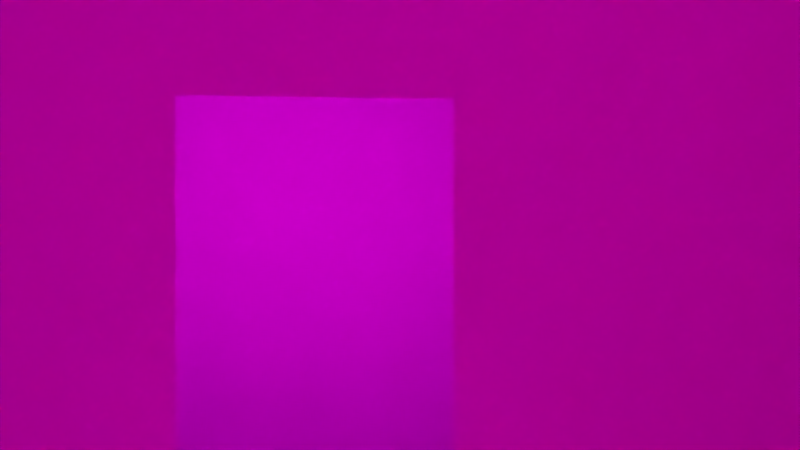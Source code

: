 # Source: rw-wohnzimmer.blend  (saved by Blender 2.72.0; exported with 4.5.12 LTS)
import bpy
from mathutils import Matrix  # noqa: F401  (used for matrix-valued properties, if any)

bpy.ops.wm.read_factory_settings(use_empty=True)
scene = bpy.context.scene
scene.name = 'Scene'

# ---- collections
col_collection_1 = bpy.data.collections.new('Collection 1'); scene.collection.children.link(col_collection_1)
col_poster = bpy.data.collections.new('Poster')  # instanced only; not linked into the scene
col_moneybag = bpy.data.collections.new('Moneybag')  # instanced only; not linked into the scene
col_table = bpy.data.collections.new('Table')  # instanced only; not linked into the scene
col_standlamp = bpy.data.collections.new('standlamp')  # instanced only; not linked into the scene
col_loop = bpy.data.collections.new('Loop')  # instanced only; not linked into the scene
col_knife = bpy.data.collections.new('Knife')  # instanced only; not linked into the scene
col_trap = bpy.data.collections.new('Trap')  # instanced only; not linked into the scene
col_poster_1 = bpy.data.collections.new('Poster')  # instanced only; not linked into the scene
col_photo_001 = bpy.data.collections.new('Photo.001')  # instanced only; not linked into the scene
col_dominoes = bpy.data.collections.new('Dominoes')  # instanced only; not linked into the scene
col_cage = bpy.data.collections.new('Cage')  # instanced only; not linked into the scene
col_shocked = bpy.data.collections.new('Shocked')  # instanced only; not linked into the scene
col_nervous_001 = bpy.data.collections.new('Nervous.001')  # instanced only; not linked into the scene
col_rechtes_bein = bpy.data.collections.new('Rechtes Bein')  # instanced only; not linked into the scene
col_linkes_bein = bpy.data.collections.new('Linkes Bein')  # instanced only; not linked into the scene
col_window_001 = bpy.data.collections.new('Window.001')  # instanced only; not linked into the scene
col_arms = bpy.data.collections.new('Arms')  # instanced only; not linked into the scene
col_normal = bpy.data.collections.new('Normal')  # instanced only; not linked into the scene
col_pusher = bpy.data.collections.new('Pusher')  # instanced only; not linked into the scene
col_car = bpy.data.collections.new('Car')  # instanced only; not linked into the scene
col_sofa = bpy.data.collections.new('Sofa')  # instanced only; not linked into the scene
col_fireplace_001 = bpy.data.collections.new('Fireplace.001')  # instanced only; not linked into the scene
col_door = bpy.data.collections.new('Door')  # instanced only; not linked into the scene
col_girl = bpy.data.collections.new('Girl')  # instanced only; not linked into the scene
col_carpet = bpy.data.collections.new('Carpet')  # instanced only; not linked into the scene

# ---- images (referenced by path relative to the original .blend; pixels are not part of the script)
import os
ASSET_DIR = os.environ.get("B2B_ASSET_DIR", "")  # directory of the original .blend (textures are referenced by path, not embedded)
HERE = os.path.dirname(os.path.abspath(__file__))  # packed textures are extracted next to this script under _unpacked/

def load_image(name, relpath, width, height, colorspace="sRGB"):
    """Load a texture the original file referenced (path relative to the .blend, or extracted next to this script)."""
    p = next((c for c in (os.path.join(HERE, relpath), os.path.join(ASSET_DIR, relpath)) if relpath and os.path.exists(c)), "")
    if p:
        img = bpy.data.images.load(p, check_existing=True)
        img.name = name
    else:  # same state as the original file: an image datablock whose file is absent (Cycles renders it pink)
        img = bpy.data.images.new(name, width, height)
        img.source = "FILE"
        img.filepath = "//" + (relpath or name)
    img.colorspace_settings.name = colorspace
    return img
img_dsc00452_jpg = load_image('dsc00452.jpg', 'dsc00452.jpg', 1024, 1024, 'sRGB')
img_81221_minimalistic_red_patterns_textures_1280x1024_wallpaper_wa = load_image('81221_minimalistic-red-patterns-textures-1280x1024-wallpaper_wa', '81221_minimalistic-red-patterns-textures-1280x1024-wallpaper_wallpaperswa.com_96.jpg', 1024, 1024, 'sRGB')
img_asdf1022026_jpg = load_image('asdf1022026.jpg', 'asdf1022026.jpg', 1024, 1024, 'sRGB')
img_wood_texture3759_jpg = load_image('wood_texture3759.jpg', 'wood_texture3759.jpg', 1024, 1024, 'sRGB')

# ---- materials (node trees are filled in below, after node groups)
mat_material_009 = bpy.data.materials.new('Material.009')
mat_material_009.alpha_threshold = 0.0
mat_material_009.roughness = 0.5
mat_smoke_domain_material = bpy.data.materials.new('Smoke Domain Material')
mat_smoke_domain_material.alpha_threshold = 0.0
mat_smoke_domain_material.roughness = 0.5
mat_material_008 = bpy.data.materials.new('Material.008')
mat_material_008.alpha_threshold = 0.0
mat_material_008.roughness = 0.5
mat_material_003 = bpy.data.materials.new('Material.003')
mat_material_003.alpha_threshold = 0.0
mat_material_003.roughness = 0.5
mat_material_007 = bpy.data.materials.new('Material.007')
mat_material_007.alpha_threshold = 0.0
mat_material_007.roughness = 0.5
mat_material_005 = bpy.data.materials.new('Material.005')
mat_material_005.alpha_threshold = 0.0
mat_material_005.roughness = 0.5
mat_material_006 = bpy.data.materials.new('Material.006')
mat_material_006.alpha_threshold = 0.0
mat_material_006.roughness = 0.5
mat_material_004 = bpy.data.materials.new('Material.004')
mat_material_004.alpha_threshold = 0.0
mat_material_004.roughness = 0.5
mat_material_002 = bpy.data.materials.new('Material.002')
mat_material_002.alpha_threshold = 0.0
mat_material_002.roughness = 0.5
mat_material_001 = bpy.data.materials.new('Material.001')
mat_material_001.alpha_threshold = 0.0
mat_material_001.roughness = 0.5
mat_material = bpy.data.materials.new('Material')
mat_material.alpha_threshold = 0.0
mat_material.roughness = 0.5
mat_material.line_color = (0.0, 0.0, 0.0, 1.0)
mat_wall = bpy.data.materials.new('Wall')
mat_wall.alpha_threshold = 0.0
mat_wall.roughness = 0.5
mat_ceiling = bpy.data.materials.new('Ceiling')
mat_ceiling.alpha_threshold = 0.0
mat_ceiling.roughness = 0.5
mat_floor = bpy.data.materials.new('Floor')
mat_floor.alpha_threshold = 0.0
mat_floor.roughness = 0.5

# ---- material node trees
mat_material_009.use_nodes = True; mat_material_009.node_tree.nodes.clear()
_N = mat_material_009.node_tree.nodes; _L = mat_material_009.node_tree.links
n0 = _N.new('ShaderNodeOutputMaterial'); n0.name = 'Material Output'; n0.location = (300, 300)
n1 = _N.new('ShaderNodeBsdfDiffuse'); n1.name = 'Diffuse BSDF'; n1.location = (10, 300)
n1.inputs[0].default_value = (0.1679, 0.02652, 0.00958, 1.0)
_L.new(n1.outputs[0], n0.inputs[0])
n0.is_active_output = True
mat_smoke_domain_material.use_nodes = True; mat_smoke_domain_material.node_tree.nodes.clear()
_N = mat_smoke_domain_material.node_tree.nodes; _L = mat_smoke_domain_material.node_tree.links
n0 = _N.new('ShaderNodeOutputMaterial'); n0.name = 'Material Output'; n0.location = (1200, 150)
n1 = _N.new('ShaderNodeAddShader'); n1.name = 'Add Shader'; n1.location = (1000, 150)
n2 = _N.new('ShaderNodeAddShader'); n2.name = 'Add Shader.001'; n2.location = (800, 300)
n3 = _N.new('ShaderNodeVolumeScatter'); n3.name = 'Volume Scatter'; n3.location = (600, 450)
n3.width = 140
n4 = _N.new('ShaderNodeVolumeAbsorption'); n4.name = 'Volume Absorption'; n4.location = (600, 300)
n5 = _N.new('ShaderNodeMath'); n5.name = 'Math'; n5.location = (400, 300)
n5.operation = 'MULTIPLY'
n5.inputs[1].default_value = 5.0
n6 = _N.new('ShaderNodeAttribute'); n6.name = 'Attribute'; n6.location = (200, 300)
n6.attribute_name = 'density'
n7 = _N.new('ShaderNodeAttribute'); n7.name = 'Attribute.001'; n7.location = (400, 450)
n7.attribute_name = 'color'
n8 = _N.new('ShaderNodeEmission'); n8.name = 'Emission'; n8.location = (800, 150)
n9 = _N.new('ShaderNodeMath'); n9.name = 'Math.001'; n9.location = (600, 150)
n9.operation = 'MULTIPLY'
n9.inputs[1].default_value = 2.5
n10 = _N.new('ShaderNodeValToRGB'); n10.name = 'ColorRamp'; n10.location = (200, 150)
n10.color_ramp.interpolation = 'EASE'
while len(n10.color_ramp.elements) > 1: n10.color_ramp.elements.remove(n10.color_ramp.elements[-1])
n10.color_ramp.elements[0].position = 0.0; n10.color_ramp.elements[0].color = (0.0, 0.0, 0.0, 1.0)
_e = n10.color_ramp.elements.new(0.5); _e.color = (1.0, 0.128, 0.0, 1.0)
_e = n10.color_ramp.elements.new(0.9); _e.color = (0.9, 0.6, 0.1, 1.0)
_e = n10.color_ramp.elements.new(1.0); _e.color = (1.0, 1.0, 1.0, 1.0)
n11 = _N.new('ShaderNodeAttribute'); n11.name = 'Attribute.002'; n11.location = (0, 150)
n11.attribute_name = 'flame'
_L.new(n1.outputs[0], n0.inputs[1])
_L.new(n2.outputs[0], n1.inputs[0])
_L.new(n3.outputs[0], n2.inputs[0])
_L.new(n4.outputs[0], n2.inputs[1])
_L.new(n5.outputs[0], n3.inputs[1])
_L.new(n5.outputs[0], n4.inputs[1])
_L.new(n6.outputs[2], n5.inputs[0])
_L.new(n7.outputs[0], n3.inputs[0])
_L.new(n7.outputs[0], n4.inputs[0])
_L.new(n8.outputs[0], n1.inputs[1])
_L.new(n9.outputs[0], n8.inputs[1])
_L.new(n10.outputs[0], n8.inputs[0])
_L.new(n11.outputs[2], n10.inputs[0])
_L.new(n11.outputs[2], n9.inputs[0])
n0.is_active_output = True
mat_material_008.use_nodes = True; mat_material_008.node_tree.nodes.clear()
_N = mat_material_008.node_tree.nodes; _L = mat_material_008.node_tree.links
n0 = _N.new('ShaderNodeOutputMaterial'); n0.name = 'Material Output'; n0.location = (300, 300)
n1 = _N.new('ShaderNodeBsdfDiffuse'); n1.name = 'Diffuse BSDF'; n1.location = (10, 300)
n1.inputs[0].default_value = (0.03955, 0.01444, 0.005605, 1.0)
_L.new(n1.outputs[0], n0.inputs[0])
n0.is_active_output = True
mat_material_003.use_nodes = True; mat_material_003.node_tree.nodes.clear()
_N = mat_material_003.node_tree.nodes; _L = mat_material_003.node_tree.links
n0 = _N.new('ShaderNodeOutputMaterial'); n0.name = 'Material Output'; n0.location = (300, 300)
n1 = _N.new('ShaderNodeBsdfDiffuse'); n1.name = 'Diffuse BSDF'; n1.location = (10, 300)
n1.inputs[0].default_value = (0.03689, 0.0137, 0.005182, 1.0)
_L.new(n1.outputs[0], n0.inputs[0])
n0.is_active_output = True
mat_material_007.use_nodes = True; mat_material_007.node_tree.nodes.clear()
_N = mat_material_007.node_tree.nodes; _L = mat_material_007.node_tree.links
n0 = _N.new('ShaderNodeOutputMaterial'); n0.name = 'Material Output'; n0.location = (300, 300)
n1 = _N.new('ShaderNodeBsdfDiffuse'); n1.name = 'Diffuse BSDF'; n1.location = (10, 300)
n1.inputs[0].default_value = (0.03689, 0.0137, 0.005182, 1.0)
_L.new(n1.outputs[0], n0.inputs[0])
n0.is_active_output = True
mat_material_005.use_nodes = True; mat_material_005.node_tree.nodes.clear()
_N = mat_material_005.node_tree.nodes; _L = mat_material_005.node_tree.links
n0 = _N.new('ShaderNodeOutputMaterial'); n0.name = 'Material Output'; n0.location = (300, 300)
n1 = _N.new('ShaderNodeBsdfDiffuse'); n1.name = 'Diffuse BSDF'; n1.location = (10, 300)
n1.inputs[0].default_value = (0.03689, 0.0137, 0.005182, 1.0)
_L.new(n1.outputs[0], n0.inputs[0])
n0.is_active_output = True
mat_material_006.use_nodes = True; mat_material_006.node_tree.nodes.clear()
_N = mat_material_006.node_tree.nodes; _L = mat_material_006.node_tree.links
n0 = _N.new('ShaderNodeOutputMaterial'); n0.name = 'Material Output'; n0.location = (300, 300)
n1 = _N.new('ShaderNodeBsdfDiffuse'); n1.name = 'Diffuse BSDF'; n1.location = (10, 300)
n1.inputs[0].default_value = (0.03689, 0.0137, 0.005182, 1.0)
_L.new(n1.outputs[0], n0.inputs[0])
n0.is_active_output = True
mat_material_004.use_nodes = True; mat_material_004.node_tree.nodes.clear()
_N = mat_material_004.node_tree.nodes; _L = mat_material_004.node_tree.links
n0 = _N.new('ShaderNodeOutputMaterial'); n0.name = 'Material Output'; n0.location = (300, 300)
n1 = _N.new('ShaderNodeEmission'); n1.name = 'Emission'; n1.location = (110, 300)
n1.inputs[0].default_value = (0.8, 0.8, 0.8, 1.0)
n1.inputs[1].default_value = 5.0
_L.new(n1.outputs[0], n0.inputs[0])
n0.is_active_output = True
mat_material_002.use_nodes = True; mat_material_002.node_tree.nodes.clear()
_N = mat_material_002.node_tree.nodes; _L = mat_material_002.node_tree.links
n0 = _N.new('ShaderNodeOutputMaterial'); n0.name = 'Material Output'; n0.location = (300, 300)
n1 = _N.new('ShaderNodeBsdfDiffuse'); n1.name = 'Diffuse BSDF'; n1.location = (10, 300)
n2 = _N.new('ShaderNodeTexImage'); n2.name = 'Image Texture'; n2.location = (-180, 300)
n2.width = 140
n2.image = img_dsc00452_jpg
_L.new(n1.outputs[0], n0.inputs[0])
_L.new(n2.outputs[0], n1.inputs[0])
n0.is_active_output = True
mat_material_001.use_nodes = True; mat_material_001.node_tree.nodes.clear()
_N = mat_material_001.node_tree.nodes; _L = mat_material_001.node_tree.links
n0 = _N.new('ShaderNodeOutputMaterial'); n0.name = 'Material Output'; n0.location = (300, 300)
n1 = _N.new('ShaderNodeBsdfDiffuse'); n1.name = 'Diffuse BSDF'; n1.location = (100, 300)
n2 = _N.new('ShaderNodeTexImage'); n2.name = 'Image Texture'; n2.location = (-90, 300)
n2.width = 140
n2.image = img_81221_minimalistic_red_patterns_textures_1280x1024_wallpaper_wa
_L.new(n1.outputs[0], n0.inputs[0])
_L.new(n2.outputs[0], n1.inputs[0])
n0.is_active_output = True
mat_material.use_nodes = True; mat_material.node_tree.nodes.clear()
_N = mat_material.node_tree.nodes; _L = mat_material.node_tree.links
n0 = _N.new('ShaderNodeOutputMaterial'); n0.name = 'Material Output'; n0.location = (300, 300)
n1 = _N.new('ShaderNodeBsdfDiffuse'); n1.name = 'Diffuse BSDF'; n1.location = (100, 300)
_L.new(n1.outputs[0], n0.inputs[0])
n0.is_active_output = True
mat_wall.use_nodes = True; mat_wall.node_tree.nodes.clear()
_N = mat_wall.node_tree.nodes; _L = mat_wall.node_tree.links
n0 = _N.new('ShaderNodeOutputMaterial'); n0.name = 'Material Output'; n0.location = (300, 300)
n1 = _N.new('ShaderNodeBsdfDiffuse'); n1.name = 'Diffuse BSDF'; n1.location = (10, 300)
n2 = _N.new('ShaderNodeTexImage'); n2.name = 'Image Texture'; n2.location = (-180, 300)
n2.width = 140
n2.image = img_asdf1022026_jpg
_L.new(n1.outputs[0], n0.inputs[0])
_L.new(n2.outputs[0], n1.inputs[0])
n0.is_active_output = True
mat_ceiling.use_nodes = True; mat_ceiling.node_tree.nodes.clear()
_N = mat_ceiling.node_tree.nodes; _L = mat_ceiling.node_tree.links
n0 = _N.new('ShaderNodeOutputMaterial'); n0.name = 'Material Output'; n0.location = (300, 300)
n1 = _N.new('ShaderNodeBsdfDiffuse'); n1.name = 'Diffuse BSDF'; n1.location = (10, 300)
n1.inputs[0].default_value = (1.0, 0.4171, 0.109, 1.0)
_L.new(n1.outputs[0], n0.inputs[0])
n0.is_active_output = True
mat_floor.use_nodes = True; mat_floor.node_tree.nodes.clear()
_N = mat_floor.node_tree.nodes; _L = mat_floor.node_tree.links
n0 = _N.new('ShaderNodeOutputMaterial'); n0.name = 'Material Output'; n0.location = (300, 300)
n1 = _N.new('ShaderNodeBsdfDiffuse'); n1.name = 'Diffuse BSDF'; n1.location = (10, 300)
n2 = _N.new('ShaderNodeTexImage'); n2.name = 'Image Texture'; n2.location = (-180, 300)
n2.width = 140
n2.image = img_wood_texture3759_jpg
_L.new(n1.outputs[0], n0.inputs[0])
_L.new(n2.outputs[0], n1.inputs[0])
n0.is_active_output = True

# ---- world
world_world_001 = bpy.data.worlds.new('World.001'); scene.world = world_world_001
world_world_001.use_nodes = True; world_world_001.node_tree.nodes.clear()
_N = world_world_001.node_tree.nodes; _L = world_world_001.node_tree.links
n0 = _N.new('ShaderNodeOutputWorld'); n0.name = 'World Output'; n0.location = (300, 300)
n1 = _N.new('ShaderNodeBackground'); n1.name = 'Background'; n1.location = (10, 300)
n1.inputs[0].default_value = (0.05, 0.05, 0.05, 1.0)
_L.new(n1.outputs[0], n0.inputs[0])
n0.is_active_output = True
world_world_001.use_sun_shadow = False
world_world_001.sun_shadow_jitter_overblur = 0.0
world_world_001.cycles.sampling_method = 'MANUAL'
world_world_001.cycles.sample_map_resolution = 256

# ---- cameras
cam_camera = bpy.data.cameras.new('Camera')
cam_camera.clip_end = 300.0
cam_camera.lens = 20.77
cam_camera.sensor_width = 32.0
cam_camera.sensor_height = 18.0
cam_camera.ortho_scale = 7.314
cam_camera.dof.focus_distance = 0.0

# ---- lights
light_area_005 = bpy.data.lights.new('Area.005', 'AREA')
light_area_005.transmission_factor = 0.0
light_area_005.energy = 7069.0
light_area_005.shadow_buffer_clip_start = 0.5
light_area_005.shadow_soft_size = 2.0
light_area_005.shadow_maximum_resolution = 0.006
light_area_005.use_absolute_resolution = True
light_area_005.shape = 'RECTANGLE'
light_area_005.size = 2.0
light_area_005.size_y = 2.0
light_area_004 = bpy.data.lights.new('Area.004', 'AREA')
light_area_004.transmission_factor = 0.0
light_area_004.energy = 7069.0
light_area_004.shadow_buffer_clip_start = 0.5
light_area_004.shadow_soft_size = 2.0
light_area_004.shadow_maximum_resolution = 0.006
light_area_004.use_absolute_resolution = True
light_area_004.shape = 'RECTANGLE'
light_area_004.size = 2.0
light_area_004.size_y = 2.0
light_area_003 = bpy.data.lights.new('Area.003', 'AREA')
light_area_003.transmission_factor = 0.0
light_area_003.energy = 7069.0
light_area_003.shadow_buffer_clip_start = 0.5
light_area_003.shadow_soft_size = 2.0
light_area_003.shadow_maximum_resolution = 0.006
light_area_003.use_absolute_resolution = True
light_area_003.shape = 'RECTANGLE'
light_area_003.size = 2.0
light_area_003.size_y = 2.0
light_point_002 = bpy.data.lights.new('Point.002', 'POINT')
light_point_002.color = (1.0, 0.7592, 0.0683)
light_point_002.transmission_factor = 0.0
light_point_002.energy = 100.0
light_point_002.shadow_buffer_clip_start = 0.5
light_point_002.shadow_soft_size = 0.1
light_point_002.shadow_maximum_resolution = 0.006
light_point_002.use_absolute_resolution = True
light_point_002.cycles.use_multiple_importance_sampling = False
light_area_001 = bpy.data.lights.new('Area.001', 'SUN')
light_area_001.color = (1.0, 0.8761, 0.5602)
light_area_001.transmission_factor = 0.0
light_area_001.angle = 0.1993
light_area_001.energy = 50.0
light_area_001.shadow_buffer_clip_start = 0.5
light_area_001.shadow_soft_size = 0.1
light_area_001.shadow_cascade_max_distance = 1000.0
light_area_001.cycles.use_multiple_importance_sampling = False

# ---- meshes
me_cube_002 = bpy.data.meshes.new('Cube.002')
me_cube_002.from_pydata([(-0.3255, -0.8032, -0.1691), (-0.3255, 0.8032, -0.1691), (0.3255, 0.8032, -0.1691), (0.3255, -0.8032, -0.1691), (-0.3255, -0.8032, -0.05342), (-0.3255, 0.8032, -0.05342), (0.3255, 0.8032, -0.05342), (0.3255, -0.8032, -0.05342)], [], [(4, 5, 1, 0), (5, 6, 2, 1), (6, 7, 3, 2), (7, 4, 0, 3), (0, 1, 2, 3), (7, 6, 5, 4)])
me_cube_002.materials.append(mat_material_009)
me_cube_002.use_remesh_preserve_volume = False
me_cube_002.use_remesh_preserve_attributes = False
me_cube_002.use_mirror_vertex_groups = False
me_cube_002.update()
me_cube_003 = bpy.data.meshes.new('Cube.003')
me_cube_003.from_pydata([(-1.0, -1.0, -1.0), (-1.0, 1.0, -1.0), (1.0, 1.0, -1.0), (1.0, -1.0, -1.0), (-1.0, -1.0, 1.0), (-1.0, 1.0, 1.0), (1.0, 1.0, 1.0), (1.0, -1.0, 1.0)], [], [(4, 5, 1, 0), (5, 6, 2, 1), (6, 7, 3, 2), (7, 4, 0, 3), (0, 1, 2, 3), (7, 6, 5, 4)])
me_cube_003.materials.append(mat_smoke_domain_material)
me_cube_003.use_remesh_preserve_volume = False
me_cube_003.use_remesh_preserve_attributes = False
me_cube_003.use_mirror_vertex_groups = False
me_cube_003.update()
me_cylinder_004 = bpy.data.meshes.new('Cylinder.004')
me_cylinder_004.from_pydata([(0.0, 1.0, -1.0), (0.0, 1.0, 1.0), (0.1951, 0.9808, -1.0), (0.1951, 0.9808, 1.0), (0.3827, 0.9239, -1.0), (0.3827, 0.9239, 1.0), (0.5556, 0.8315, -1.0), (0.5556, 0.8315, 1.0), (0.7071, 0.7071, -1.0), (0.7071, 0.7071, 1.0), (0.8315, 0.5556, -1.0), (0.8315, 0.5556, 1.0), (0.9239, 0.3827, -1.0), (0.9239, 0.3827, 1.0), (0.9808, 0.1951, -1.0), (0.9808, 0.1951, 1.0), (1.0, 7.55e-08, -1.0), (1.0, 7.55e-08, 1.0), (0.9808, -0.1951, -1.0), (0.9808, -0.1951, 1.0), (0.9239, -0.3827, -1.0), (0.9239, -0.3827, 1.0), (0.8315, -0.5556, -1.0), (0.8315, -0.5556, 1.0), (0.7071, -0.7071, -1.0), (0.7071, -0.7071, 1.0), (0.5556, -0.8315, -1.0), (0.5556, -0.8315, 1.0), (0.3827, -0.9239, -1.0), (0.3827, -0.9239, 1.0), (0.1951, -0.9808, -1.0), (0.1951, -0.9808, 1.0), (-3.258e-07, -1.0, -1.0), (-3.258e-07, -1.0, 1.0), (-0.1951, -0.9808, -1.0), (-0.1951, -0.9808, 1.0), (-0.3827, -0.9239, -1.0), (-0.3827, -0.9239, 1.0), (-0.5556, -0.8315, -1.0), (-0.5556, -0.8315, 1.0), (-0.7071, -0.7071, -1.0), (-0.7071, -0.7071, 1.0), (-0.8315, -0.5556, -1.0), (-0.8315, -0.5556, 1.0), (-0.9239, -0.3827, -1.0), (-0.9239, -0.3827, 1.0), (-0.9808, -0.1951, -1.0), (-0.9808, -0.1951, 1.0), (-1.0, 9.656e-07, -1.0), (-1.0, 9.656e-07, 1.0), (-0.9808, 0.1951, -1.0), (-0.9808, 0.1951, 1.0), (-0.9239, 0.3827, -1.0), (-0.9239, 0.3827, 1.0), (-0.8315, 0.5556, -1.0), (-0.8315, 0.5556, 1.0), (-0.7071, 0.7071, -1.0), (-0.7071, 0.7071, 1.0), (-0.5556, 0.8315, -1.0), (-0.5556, 0.8315, 1.0), (-0.3827, 0.9239, -1.0), (-0.3827, 0.9239, 1.0), (-0.1951, 0.9808, -1.0), (-0.1951, 0.9808, 1.0)], [], [(0, 1, 3, 2), (2, 3, 5, 4), (4, 5, 7, 6), (6, 7, 9, 8), (8, 9, 11, 10), (10, 11, 13, 12), (12, 13, 15, 14), (14, 15, 17, 16), (16, 17, 19, 18), (18, 19, 21, 20), (20, 21, 23, 22), (22, 23, 25, 24), (24, 25, 27, 26), (26, 27, 29, 28), (28, 29, 31, 30), (30, 31, 33, 32), (32, 33, 35, 34), (34, 35, 37, 36), (36, 37, 39, 38), (38, 39, 41, 40), (40, 41, 43, 42), (42, 43, 45, 44), (44, 45, 47, 46), (46, 47, 49, 48), (48, 49, 51, 50), (50, 51, 53, 52), (52, 53, 55, 54), (54, 55, 57, 56), (56, 57, 59, 58), (58, 59, 61, 60), (3, 1, 63, 61, 59, 57, 55, 53, 51, 49, 47, 45, 43, 41, 39, 37, 35, 33, 31, 29, 27, 25, 23, 21, 19, 17, 15, 13, 11, 9, 7, 5), (62, 63, 1, 0), (60, 61, 63, 62), (0, 2, 4, 6, 8, 10, 12, 14, 16, 18, 20, 22, 24, 26, 28, 30, 32, 34, 36, 38, 40, 42, 44, 46, 48, 50, 52, 54, 56, 58, 60, 62)])
me_cylinder_004.materials.append(mat_material_008)
me_cylinder_004.use_remesh_preserve_volume = False
me_cylinder_004.use_remesh_preserve_attributes = False
me_cylinder_004.use_mirror_vertex_groups = False
me_cylinder_004.update()
me_cylinder_003 = bpy.data.meshes.new('Cylinder.003')
me_cylinder_003.from_pydata([(5.549e-06, 1.0, -128.0), (0.0, 1.0, 1.0), (0.1951, 0.9808, -128.0), (0.1951, 0.9808, 1.0), (0.3827, 0.9239, -128.0), (0.3827, 0.9239, 1.0), (0.5556, 0.8315, -128.0), (0.5556, 0.8315, 1.0), (0.7071, 0.7071, -128.0), (0.7071, 0.7071, 1.0), (0.8315, 0.5556, -128.0), (0.8315, 0.5556, 1.0), (0.9239, 0.3827, -128.0), (0.9239, 0.3827, 1.0), (0.9808, 0.1951, -128.0), (0.9808, 0.1951, 1.0), (1.0, 7.55e-08, -128.0), (1.0, 7.55e-08, 1.0), (0.9808, -0.1951, -128.0), (0.9808, -0.1951, 1.0), (0.9239, -0.3827, -128.0), (0.9239, -0.3827, 1.0), (0.8315, -0.5556, -128.0), (0.8315, -0.5556, 1.0), (0.7071, -0.7071, -128.0), (0.7071, -0.7071, 1.0), (0.5556, -0.8315, -128.0), (0.5556, -0.8315, 1.0), (0.3827, -0.9239, -128.0), (0.3827, -0.9239, 1.0), (0.1951, -0.9808, -128.0), (0.1951, -0.9808, 1.0), (5.223e-06, -1.0, -128.0), (-3.258e-07, -1.0, 1.0), (-0.1951, -0.9808, -128.0), (-0.1951, -0.9808, 1.0), (-0.3827, -0.9239, -128.0), (-0.3827, -0.9239, 1.0), (-0.5556, -0.8315, -128.0), (-0.5556, -0.8315, 1.0), (-0.7071, -0.7071, -128.0), (-0.7071, -0.7071, 1.0), (-0.8315, -0.5556, -128.0), (-0.8315, -0.5556, 1.0), (-0.9239, -0.3827, -128.0), (-0.9239, -0.3827, 1.0), (-0.9808, -0.1951, -128.0), (-0.9808, -0.1951, 1.0), (-1.0, 9.656e-07, -128.0), (-1.0, 9.656e-07, 1.0), (-0.9808, 0.1951, -128.0), (-0.9808, 0.1951, 1.0), (-0.9239, 0.3827, -128.0), (-0.9239, 0.3827, 1.0), (-0.8315, 0.5556, -128.0), (-0.8315, 0.5556, 1.0), (-0.7071, 0.7071, -128.0), (-0.7071, 0.7071, 1.0), (-0.5556, 0.8315, -128.0), (-0.5556, 0.8315, 1.0), (-0.3827, 0.9239, -128.0), (-0.3827, 0.9239, 1.0), (-0.1951, 0.9808, -128.0), (-0.1951, 0.9808, 1.0)], [], [(0, 1, 3, 2), (2, 3, 5, 4), (4, 5, 7, 6), (6, 7, 9, 8), (8, 9, 11, 10), (10, 11, 13, 12), (12, 13, 15, 14), (14, 15, 17, 16), (16, 17, 19, 18), (18, 19, 21, 20), (20, 21, 23, 22), (22, 23, 25, 24), (24, 25, 27, 26), (26, 27, 29, 28), (28, 29, 31, 30), (30, 31, 33, 32), (32, 33, 35, 34), (34, 35, 37, 36), (36, 37, 39, 38), (38, 39, 41, 40), (40, 41, 43, 42), (42, 43, 45, 44), (44, 45, 47, 46), (46, 47, 49, 48), (48, 49, 51, 50), (50, 51, 53, 52), (52, 53, 55, 54), (54, 55, 57, 56), (56, 57, 59, 58), (58, 59, 61, 60), (3, 1, 63, 61, 59, 57, 55, 53, 51, 49, 47, 45, 43, 41, 39, 37, 35, 33, 31, 29, 27, 25, 23, 21, 19, 17, 15, 13, 11, 9, 7, 5), (62, 63, 1, 0), (60, 61, 63, 62), (0, 2, 4, 6, 8, 10, 12, 14, 16, 18, 20, 22, 24, 26, 28, 30, 32, 34, 36, 38, 40, 42, 44, 46, 48, 50, 52, 54, 56, 58, 60, 62)])
me_cylinder_003.materials.append(mat_material_003)
me_cylinder_003.materials.append(mat_material_007)
me_cylinder_003.use_remesh_preserve_volume = False
me_cylinder_003.use_remesh_preserve_attributes = False
me_cylinder_003.use_mirror_vertex_groups = False
me_cylinder_003.update()
me_cylinder_002 = bpy.data.meshes.new('Cylinder.002')
me_cylinder_002.from_pydata([(0.0, 1.0, -1.0), (-1.679, 3.745, 66.08), (0.1951, 0.9808, -1.0), (-1.484, 3.726, 66.08), (0.3827, 0.9239, -1.0), (-1.296, 3.669, 66.08), (0.5556, 0.8315, -1.0), (-1.123, 3.577, 66.08), (0.7071, 0.7071, -1.0), (-0.9717, 3.452, 66.08), (0.8315, 0.5556, -1.0), (-0.8473, 3.301, 66.08), (0.9239, 0.3827, -1.0), (-0.7549, 3.128, 66.08), (0.9808, 0.1951, -1.0), (-0.698, 2.94, 66.08), (1.0, 7.55e-08, -1.0), (-0.6788, 2.745, 66.08), (0.9808, -0.1951, -1.0), (-0.698, 2.55, 66.08), (0.9239, -0.3827, -1.0), (-0.7549, 2.362, 66.08), (0.8315, -0.5556, -1.0), (-0.8473, 2.189, 66.08), (0.7071, -0.7071, -1.0), (-0.9717, 2.038, 66.08), (0.5556, -0.8315, -1.0), (-1.123, 1.914, 66.08), (0.3827, -0.9239, -1.0), (-1.296, 1.821, 66.08), (0.1951, -0.9808, -1.0), (-1.484, 1.764, 66.08), (-3.258e-07, -1.0, -1.0), (-1.679, 1.745, 66.08), (-0.1951, -0.9808, -1.0), (-1.874, 1.764, 66.08), (-0.3827, -0.9239, -1.0), (-2.061, 1.821, 66.08), (-0.5556, -0.8315, -1.0), (-2.234, 1.914, 66.08), (-0.7071, -0.7071, -1.0), (-2.386, 2.038, 66.08), (-0.8315, -0.5556, -1.0), (-2.51, 2.189, 66.08), (-0.9239, -0.3827, -1.0), (-2.603, 2.362, 66.08), (-0.9808, -0.1951, -1.0), (-2.66, 2.55, 66.08), (-1.0, 9.656e-07, -1.0), (-2.679, 2.745, 66.08), (-0.9808, 0.1951, -1.0), (-2.66, 2.94, 66.08), (-0.9239, 0.3827, -1.0), (-2.603, 3.128, 66.08), (-0.8315, 0.5556, -1.0), (-2.51, 3.301, 66.08), (-0.7071, 0.7071, -1.0), (-2.386, 3.452, 66.08), (-0.5556, 0.8315, -1.0), (-2.234, 3.577, 66.08), (-0.3827, 0.9239, -1.0), (-2.061, 3.669, 66.08), (-0.1951, 0.9808, -1.0), (-1.874, 3.726, 66.08), (0.2666, -0.2734, -0.245), (-0.1033, -0.2734, -0.3441), (-0.374, -0.2734, -0.6148), (-0.4731, -0.2734, -0.9847), (-0.374, -0.2734, -1.355), (-0.1033, -0.2734, -1.625), (0.2666, -0.2734, -1.724), (0.6364, -0.2734, -1.625), (0.9072, -0.2734, -1.355), (1.006, -0.2734, -0.9847), (0.9072, -0.2734, -0.6148), (0.6364, -0.2734, -0.3441), (0.2666, 0.2094, -0.2766), (-0.1033, 0.1965, -0.3748), (-0.374, 0.1611, -0.6433), (-0.4731, 0.1128, -1.01), (-0.374, 0.06457, -1.377), (-0.1033, 0.02923, -1.645), (0.2666, 0.01629, -1.743), (0.6364, 0.02923, -1.645), (0.9072, 0.06457, -1.377), (1.006, 0.1128, -1.01), (0.9072, 0.1611, -0.6433), (0.6364, 0.1965, -0.3748), (0.2666, 0.6839, -0.371), (-0.1033, 0.6582, -0.4667), (-0.374, 0.5882, -0.7282), (-0.4731, 0.4924, -1.085), (-0.374, 0.3967, -1.443), (-0.1033, 0.3266, -1.704), (0.2666, 0.301, -1.8), (0.6364, 0.3266, -1.704), (0.9072, 0.3967, -1.443), (1.006, 0.4924, -1.085), (0.9072, 0.5882, -0.7282), (0.6364, 0.6582, -0.4667), (0.2666, 1.142, -0.5265), (-0.1033, 1.104, -0.618), (-0.374, 1.0, -0.8682), (-0.4731, 0.8589, -1.21), (-0.374, 0.7174, -1.552), (-0.1033, 0.6138, -1.802), (0.2666, 0.5759, -1.893), (0.6364, 0.6138, -1.802), (0.9072, 0.7174, -1.552), (1.006, 0.8589, -1.21), (0.9072, 1.0, -0.8682), (0.6364, 1.104, -0.618), (0.2666, 1.576, -0.7405), (-0.1033, 1.526, -0.8263), (-0.374, 1.391, -1.061), (-0.4731, 1.206, -1.381), (-0.374, 1.021, -1.701), (-0.1033, 0.8857, -1.936), (0.2666, 0.8362, -2.022), (0.6364, 0.8857, -1.936), (0.9072, 1.021, -1.701), (1.006, 1.206, -1.381), (0.9072, 1.391, -1.061), (0.6364, 1.526, -0.8263), (0.2666, 1.978, -1.009), (-0.1033, 1.918, -1.088), (-0.374, 1.753, -1.303), (-0.4731, 1.528, -1.596), (-0.374, 1.303, -1.889), (-0.1033, 1.138, -2.104), (0.2666, 1.078, -2.183), (0.6364, 1.138, -2.104), (0.9072, 1.303, -1.889), (1.006, 1.528, -1.596), (0.9072, 1.753, -1.303), (0.6364, 1.918, -1.088), (0.2666, 2.342, -1.328), (-0.1033, 2.272, -1.398), (-0.374, 2.08, -1.59), (-0.4731, 1.819, -1.851), (-0.374, 1.557, -2.113), (-0.1033, 1.366, -2.304), (0.2666, 1.296, -2.374), (0.6364, 1.366, -2.304), (0.9072, 1.557, -2.113), (1.006, 1.819, -1.851), (0.9072, 2.08, -1.59), (0.6364, 2.272, -1.398), (0.2666, 2.661, -1.692), (-0.1033, 2.582, -1.752), (-0.374, 2.367, -1.917), (-0.4731, 2.074, -2.142), (-0.374, 1.781, -2.367), (-0.1033, 1.566, -2.532), (0.2666, 1.487, -2.593), (0.6364, 1.566, -2.532), (0.9072, 1.781, -2.367), (1.006, 2.074, -2.142), (0.9072, 2.367, -1.917), (0.6364, 2.582, -1.752), (0.2666, 2.93, -2.094), (-0.1033, 2.844, -2.144), (-0.374, 2.609, -2.279), (-0.4731, 2.289, -2.464), (-0.374, 1.969, -2.649), (-0.1033, 1.734, -2.784), (0.2666, 1.648, -2.834), (0.6364, 1.734, -2.784), (0.9072, 1.969, -2.649), (1.006, 2.289, -2.464), (0.9072, 2.609, -2.279), (0.6364, 2.844, -2.144), (0.2666, 3.144, -2.528), (-0.1033, 3.052, -2.566), (-0.374, 2.802, -2.67), (-0.4731, 2.46, -2.811), (-0.374, 2.119, -2.953), (-0.1033, 1.868, -3.056), (0.2666, 1.777, -3.094), (0.6364, 1.868, -3.056), (0.9072, 2.119, -2.953), (1.006, 2.46, -2.811), (0.9072, 2.802, -2.67), (0.6364, 3.052, -2.566), (0.2666, 3.299, -2.986), (-0.1033, 3.203, -3.012), (-0.374, 2.942, -3.082), (-0.4731, 2.585, -3.178), (-0.374, 2.227, -3.273), (-0.1033, 1.966, -3.343), (0.2666, 1.87, -3.369), (0.6364, 1.966, -3.343), (0.9072, 2.227, -3.273), (1.006, 2.585, -3.178), (0.9072, 2.942, -3.082), (0.6364, 3.203, -3.012), (0.2666, 3.394, -3.461), (-0.1033, 3.295, -3.474), (-0.374, 3.027, -3.509), (-0.4731, 2.66, -3.557), (-0.374, 2.293, -3.606), (-0.1033, 2.025, -3.641), (0.2666, 1.927, -3.654), (0.6364, 2.025, -3.641), (0.9072, 2.293, -3.606), (1.006, 2.66, -3.557), (0.9072, 3.027, -3.509), (0.6364, 3.295, -3.474), (0.2666, 3.425, -3.943), (-0.1033, 3.326, -3.943), (-0.374, 3.055, -3.943), (-0.4731, 2.685, -3.943), (-0.374, 2.316, -3.943), (-0.1033, 2.045, -3.943), (0.2666, 1.946, -3.943), (0.6364, 2.045, -3.943), (0.9072, 2.316, -3.943), (1.006, 2.685, -3.943), (0.9072, 3.055, -3.943), (0.6364, 3.326, -3.943), (0.2666, 3.394, -4.426), (-0.1033, 3.295, -4.413), (-0.374, 3.027, -4.378), (-0.4731, 2.66, -4.33), (-0.374, 2.293, -4.281), (-0.1033, 2.025, -4.246), (0.2666, 1.927, -4.233), (0.6364, 2.025, -4.246), (0.9072, 2.293, -4.281), (1.006, 2.66, -4.33), (0.9072, 3.027, -4.378), (0.6364, 3.295, -4.413), (0.2666, 3.299, -4.901), (-0.1033, 3.203, -4.875), (-0.374, 2.942, -4.805), (-0.4731, 2.585, -4.709), (-0.374, 2.227, -4.614), (-0.1033, 1.966, -4.543), (0.2666, 1.87, -4.518), (0.6364, 1.966, -4.543), (0.9072, 2.227, -4.614), (1.006, 2.585, -4.709), (0.9072, 2.942, -4.805), (0.6364, 3.203, -4.875), (0.2666, 3.144, -5.359), (-0.1033, 3.052, -5.321), (-0.374, 2.802, -5.217), (-0.4731, 2.46, -5.076), (-0.374, 2.119, -4.934), (-0.1033, 1.868, -4.831), (0.2666, 1.777, -4.793), (0.6364, 1.868, -4.831), (0.9072, 2.119, -4.934), (1.006, 2.46, -5.076), (0.9072, 2.802, -5.217), (0.6364, 3.052, -5.321), (0.2666, 2.93, -5.793), (-0.1033, 2.844, -5.743), (-0.374, 2.609, -5.608), (-0.4731, 2.289, -5.423), (-0.374, 1.969, -5.238), (-0.1033, 1.734, -5.103), (0.2666, 1.648, -5.053), (0.6364, 1.734, -5.103), (0.9072, 1.969, -5.238), (1.006, 2.289, -5.423), (0.9072, 2.609, -5.608), (0.6364, 2.844, -5.743), (0.2666, 2.661, -6.195), (-0.1033, 2.582, -6.135), (-0.374, 2.367, -5.97), (-0.4731, 2.074, -5.745), (-0.374, 1.781, -5.52), (-0.1033, 1.566, -5.355), (0.2666, 1.487, -5.294), (0.6364, 1.566, -5.355), (0.9072, 1.781, -5.52), (1.006, 2.074, -5.745), (0.9072, 2.367, -5.97), (0.6364, 2.582, -6.135), (0.2666, 2.342, -6.559), (-0.1033, 2.272, -6.489), (-0.374, 2.08, -6.297), (-0.4731, 1.819, -6.036), (-0.374, 1.557, -5.774), (-0.1033, 1.366, -5.583), (0.2666, 1.296, -5.513), (0.6364, 1.366, -5.583), (0.9072, 1.557, -5.774), (1.006, 1.819, -6.036), (0.9072, 2.08, -6.297), (0.6364, 2.272, -6.489), (0.2666, 1.978, -6.878), (-0.1033, 1.918, -6.799), (-0.374, 1.753, -6.584), (-0.4731, 1.528, -6.291), (-0.374, 1.303, -5.997), (-0.1033, 1.138, -5.783), (0.2666, 1.078, -5.704), (0.6364, 1.138, -5.783), (0.9072, 1.303, -5.997), (1.006, 1.528, -6.291), (0.9072, 1.753, -6.584), (0.6364, 1.918, -6.799), (0.2666, 1.576, -7.146), (-0.1033, 1.526, -7.061), (-0.374, 1.391, -6.826), (-0.4731, 1.206, -6.506), (-0.374, 1.021, -6.186), (-0.1033, 0.8857, -5.951), (0.2666, 0.8362, -5.865), (0.6364, 0.8857, -5.951), (0.9072, 1.021, -6.186), (1.006, 1.206, -6.506), (0.9072, 1.391, -6.826), (0.6364, 1.526, -7.061), (0.2666, 1.142, -7.36), (-0.1033, 1.104, -7.269), (-0.374, 1.0, -7.019), (-0.4731, 0.8589, -6.677), (-0.374, 0.7174, -6.335), (-0.1033, 0.6138, -6.085), (0.2666, 0.5759, -5.994), (0.6364, 0.6138, -6.085), (0.9072, 0.7174, -6.335), (1.006, 0.8589, -6.677), (0.9072, 1.0, -7.019), (0.6364, 1.104, -7.269), (0.2666, 0.6839, -7.516), (-0.1033, 0.6582, -7.42), (-0.374, 0.5882, -7.159), (-0.4731, 0.4924, -6.801), (-0.374, 0.3967, -6.444), (-0.1033, 0.3266, -6.183), (0.2666, 0.301, -6.087), (0.6364, 0.3266, -6.183), (0.9072, 0.3967, -6.444), (1.006, 0.4924, -6.801), (0.9072, 0.5882, -7.159), (0.6364, 0.6582, -7.42), (0.2666, 0.2094, -7.61), (-0.1033, 0.1965, -7.512), (-0.374, 0.1611, -7.244), (-0.4731, 0.1128, -6.877), (-0.374, 0.06457, -6.51), (-0.1033, 0.02923, -6.242), (0.2666, 0.01629, -6.144), (0.6364, 0.02923, -6.242), (0.9072, 0.06457, -6.51), (1.006, 0.1128, -6.877), (0.9072, 0.1611, -7.244), (0.6364, 0.1965, -7.512), (0.2666, -0.2734, -7.642), (-0.1033, -0.2734, -7.543), (-0.374, -0.2734, -7.272), (-0.4731, -0.2734, -6.902), (-0.374, -0.2734, -6.532), (-0.1033, -0.2734, -6.262), (0.2666, -0.2734, -6.163), (0.6364, -0.2734, -6.262), (0.9072, -0.2734, -6.532), (1.006, -0.2734, -6.902), (0.9072, -0.2734, -7.272), (0.6364, -0.2734, -7.543), (0.2666, -0.7561, -7.61), (-0.1033, -0.7432, -7.512), (-0.374, -0.7078, -7.244), (-0.4731, -0.6596, -6.877), (-0.374, -0.6113, -6.51), (-0.1033, -0.5759, -6.242), (0.2666, -0.563, -6.144), (0.6364, -0.5759, -6.242), (0.9072, -0.6113, -6.51), (1.006, -0.6596, -6.877), (0.9072, -0.7078, -7.244), (0.6364, -0.7432, -7.512), (0.2666, -1.231, -7.516), (-0.1033, -1.205, -7.42), (-0.374, -1.135, -7.159), (-0.4731, -1.039, -6.801), (-0.374, -0.9434, -6.444), (-0.1033, -0.8734, -6.183), (0.2666, -0.8477, -6.087), (0.6364, -0.8734, -6.183), (0.9072, -0.9434, -6.444), (1.006, -1.039, -6.801), (0.9072, -1.135, -7.159), (0.6364, -1.205, -7.42), (0.2666, -1.689, -7.36), (-0.1033, -1.651, -7.269), (-0.374, -1.547, -7.019), (-0.4731, -1.406, -6.677), (-0.374, -1.264, -6.335), (-0.1033, -1.16, -6.085), (0.2666, -1.123, -5.994), (0.6364, -1.16, -6.085), (0.9072, -1.264, -6.335), (1.006, -1.406, -6.677), (0.9072, -1.547, -7.019), (0.6364, -1.651, -7.269), (0.2666, -2.123, -7.146), (-0.1033, -2.073, -7.061), (-0.374, -1.938, -6.826), (-0.4731, -1.753, -6.506), (-0.374, -1.568, -6.186), (-0.1033, -1.432, -5.951), (0.2666, -1.383, -5.865), (0.6364, -1.432, -5.951), (0.9072, -1.568, -6.186), (1.006, -1.753, -6.506), (0.9072, -1.938, -6.826), (0.6364, -2.073, -7.061), (0.2666, -2.525, -6.878), (-0.1033, -2.465, -6.799), (-0.374, -2.3, -6.584), (-0.4731, -2.075, -6.291), (-0.374, -1.849, -5.997), (-0.1033, -1.685, -5.783), (0.2666, -1.624, -5.704), (0.6364, -1.685, -5.783), (0.9072, -1.849, -5.997), (1.006, -2.075, -6.291), (0.9072, -2.3, -6.584), (0.6364, -2.465, -6.799), (0.2666, -2.889, -6.559), (-0.1033, -2.819, -6.489), (-0.374, -2.627, -6.297), (-0.4731, -2.366, -6.036), (-0.374, -2.104, -5.774), (-0.1033, -1.913, -5.583), (0.2666, -1.842, -5.513), (0.6364, -1.913, -5.583), (0.9072, -2.104, -5.774), (1.006, -2.366, -6.036), (0.9072, -2.627, -6.297), (0.6364, -2.819, -6.489), (0.2666, -3.208, -6.195), (-0.1033, -3.129, -6.135), (-0.374, -2.914, -5.97), (-0.4731, -2.621, -5.745), (-0.374, -2.327, -5.52), (-0.1033, -2.113, -5.355), (0.2666, -2.034, -5.294), (0.6364, -2.113, -5.355), (0.9072, -2.327, -5.52), (1.006, -2.621, -5.745), (0.9072, -2.914, -5.97), (0.6364, -3.129, -6.135), (0.2666, -3.476, -5.793), (-0.1033, -3.391, -5.743), (-0.374, -3.156, -5.608), (-0.4731, -2.836, -5.423), (-0.374, -2.515, -5.238), (-0.1033, -2.281, -5.103), (0.2666, -2.195, -5.053), (0.6364, -2.281, -5.103), (0.9072, -2.515, -5.238), (1.006, -2.836, -5.423), (0.9072, -3.156, -5.608), (0.6364, -3.391, -5.743), (0.2666, -3.69, -5.359), (-0.1033, -3.599, -5.321), (-0.374, -3.349, -5.217), (-0.4731, -3.007, -5.076), (-0.374, -2.665, -4.934), (-0.1033, -2.415, -4.831), (0.2666, -2.324, -4.793), (0.6364, -2.415, -4.831), (0.9072, -2.665, -4.934), (1.006, -3.007, -5.076), (0.9072, -3.349, -5.217), (0.6364, -3.599, -5.321), (0.2666, -3.846, -4.901), (-0.1033, -3.75, -4.875), (-0.374, -3.489, -4.805), (-0.4731, -3.131, -4.709), (-0.374, -2.774, -4.614), (-0.1033, -2.513, -4.543), (0.2666, -2.417, -4.518), (0.6364, -2.513, -4.543), (0.9072, -2.774, -4.614), (1.006, -3.131, -4.709), (0.9072, -3.489, -4.805), (0.6364, -3.75, -4.875), (0.2666, -3.94, -4.426), (-0.1033, -3.842, -4.413), (-0.374, -3.574, -4.378), (-0.4731, -3.207, -4.33), (-0.374, -2.84, -4.281), (-0.1033, -2.572, -4.246), (0.2666, -2.473, -4.233), (0.6364, -2.572, -4.246), (0.9072, -2.84, -4.281), (1.006, -3.207, -4.33), (0.9072, -3.574, -4.378), (0.6364, -3.842, -4.413), (0.2666, -3.972, -3.943), (-0.1033, -3.873, -3.943), (-0.374, -3.602, -3.943), (-0.4731, -3.232, -3.943), (-0.374, -2.862, -3.943), (-0.1033, -2.592, -3.943), (0.2666, -2.492, -3.943), (0.6364, -2.592, -3.943), (0.9072, -2.862, -3.943), (1.006, -3.232, -3.943), (0.9072, -3.602, -3.943), (0.6364, -3.873, -3.943), (0.2666, -3.94, -3.461), (-0.1033, -3.842, -3.474), (-0.374, -3.574, -3.509), (-0.4731, -3.207, -3.557), (-0.374, -2.84, -3.606), (-0.1033, -2.572, -3.641), (0.2666, -2.473, -3.654), (0.6364, -2.572, -3.641), (0.9072, -2.84, -3.606), (1.006, -3.207, -3.557), (0.9072, -3.574, -3.509), (0.6364, -3.842, -3.474), (0.2666, -3.846, -2.986), (-0.1033, -3.75, -3.012), (-0.374, -3.489, -3.082), (-0.4731, -3.131, -3.178), (-0.374, -2.774, -3.273), (-0.1033, -2.513, -3.343), (0.2666, -2.417, -3.369), (0.6364, -2.513, -3.343), (0.9072, -2.774, -3.273), (1.006, -3.131, -3.178), (0.9072, -3.489, -3.082), (0.6364, -3.75, -3.012), (0.2666, -3.69, -2.528), (-0.1033, -3.599, -2.566), (-0.374, -3.349, -2.67), (-0.4731, -3.007, -2.811), (-0.374, -2.665, -2.953), (-0.1033, -2.415, -3.056), (0.2666, -2.324, -3.094), (0.6364, -2.415, -3.056), (0.9072, -2.665, -2.953), (1.006, -3.007, -2.811), (0.9072, -3.349, -2.67), (0.6364, -3.599, -2.566), (0.2666, -3.476, -2.094), (-0.1033, -3.391, -2.144), (-0.374, -3.156, -2.279), (-0.4731, -2.836, -2.464), (-0.374, -2.515, -2.649), (-0.1033, -2.281, -2.784), (0.2666, -2.195, -2.834), (0.6364, -2.281, -2.784), (0.9072, -2.515, -2.649), (1.006, -2.836, -2.464), (0.9072, -3.156, -2.279), (0.6364, -3.391, -2.144), (0.2666, -3.208, -1.692), (-0.1033, -3.129, -1.752), (-0.374, -2.914, -1.917), (-0.4731, -2.621, -2.142), (-0.374, -2.327, -2.367), (-0.1033, -2.113, -2.532), (0.2666, -2.034, -2.593), (0.6364, -2.113, -2.532), (0.9072, -2.327, -2.367), (1.006, -2.621, -2.142), (0.9072, -2.914, -1.917), (0.6364, -3.129, -1.752), (0.2666, -2.889, -1.328), (-0.1033, -2.819, -1.398), (-0.374, -2.627, -1.59), (-0.4731, -2.366, -1.851), (-0.374, -2.104, -2.113), (-0.1033, -1.913, -2.304), (0.2666, -1.842, -2.374), (0.6364, -1.913, -2.304), (0.9072, -2.104, -2.113), (1.006, -2.366, -1.851), (0.9072, -2.627, -1.59), (0.6364, -2.819, -1.398), (0.2666, -2.525, -1.009), (-0.1033, -2.465, -1.088), (-0.374, -2.3, -1.303), (-0.4731, -2.075, -1.596), (-0.374, -1.849, -1.889), (-0.1033, -1.685, -2.104), (0.2666, -1.624, -2.183), (0.6364, -1.685, -2.104), (0.9072, -1.849, -1.889), (1.006, -2.075, -1.596), (0.9072, -2.3, -1.303), (0.6364, -2.465, -1.088), (0.2666, -2.123, -0.7405), (-0.1033, -2.073, -0.8263), (-0.374, -1.938, -1.061), (-0.4731, -1.753, -1.381), (-0.374, -1.568, -1.701), (-0.1033, -1.432, -1.936), (0.2666, -1.383, -2.022), (0.6364, -1.432, -1.936), (0.9072, -1.568, -1.701), (1.006, -1.753, -1.381), (0.9072, -1.938, -1.061), (0.6364, -2.073, -0.8263), (0.2666, -1.689, -0.5265), (-0.1033, -1.651, -0.618), (-0.374, -1.547, -0.8682), (-0.4731, -1.406, -1.21), (-0.374, -1.264, -1.552), (-0.1033, -1.16, -1.802), (0.2666, -1.123, -1.893), (0.6364, -1.16, -1.802), (0.9072, -1.264, -1.552), (1.006, -1.406, -1.21), (0.9072, -1.547, -0.8682), (0.6364, -1.651, -0.618), (0.2666, -1.231, -0.371), (-0.1033, -1.205, -0.4667), (-0.374, -1.135, -0.7282), (-0.4731, -1.039, -1.085), (-0.374, -0.9434, -1.443), (-0.1033, -0.8734, -1.704), (0.2666, -0.8477, -1.8), (0.6364, -0.8734, -1.704), (0.9072, -0.9434, -1.443), (1.006, -1.039, -1.085), (0.9072, -1.135, -0.7282), (0.6364, -1.205, -0.4667), (0.2666, -0.7561, -0.2766), (-0.1033, -0.7432, -0.3748), (-0.374, -0.7078, -0.6433), (-0.4731, -0.6596, -1.01), (-0.374, -0.6113, -1.377), (-0.1033, -0.5759, -1.645), (0.2666, -0.563, -1.743), (0.6364, -0.5759, -1.645), (0.9072, -0.6113, -1.377), (1.006, -0.6596, -1.01), (0.9072, -0.7078, -0.6433), (0.6364, -0.7432, -0.3748)], [], [(0, 1, 3, 2), (2, 3, 5, 4), (4, 5, 7, 6), (6, 7, 9, 8), (8, 9, 11, 10), (10, 11, 13, 12), (12, 13, 15, 14), (14, 15, 17, 16), (16, 17, 19, 18), (18, 19, 21, 20), (20, 21, 23, 22), (22, 23, 25, 24), (24, 25, 27, 26), (26, 27, 29, 28), (28, 29, 31, 30), (30, 31, 33, 32), (32, 33, 35, 34), (34, 35, 37, 36), (36, 37, 39, 38), (38, 39, 41, 40), (40, 41, 43, 42), (42, 43, 45, 44), (44, 45, 47, 46), (46, 47, 49, 48), (48, 49, 51, 50), (50, 51, 53, 52), (52, 53, 55, 54), (54, 55, 57, 56), (56, 57, 59, 58), (58, 59, 61, 60), (3, 1, 63, 61, 59, 57, 55, 53, 51, 49, 47, 45, 43, 41, 39, 37, 35, 33, 31, 29, 27, 25, 23, 21, 19, 17, 15, 13, 11, 9, 7, 5), (62, 63, 1, 0), (60, 61, 63, 62), (0, 2, 4, 6, 8, 10, 12, 14, 16, 18, 20, 22, 24, 26, 28, 30, 32, 34, 36, 38, 40, 42, 44, 46, 48, 50, 52, 54, 56, 58, 60, 62), (64, 76, 77, 65), (65, 77, 78, 66), (66, 78, 79, 67), (67, 79, 80, 68), (68, 80, 81, 69), (69, 81, 82, 70), (70, 82, 83, 71), (71, 83, 84, 72), (72, 84, 85, 73), (73, 85, 86, 74), (74, 86, 87, 75), (64, 75, 87, 76), (76, 88, 89, 77), (77, 89, 90, 78), (78, 90, 91, 79), (79, 91, 92, 80), (80, 92, 93, 81), (81, 93, 94, 82), (82, 94, 95, 83), (83, 95, 96, 84), (84, 96, 97, 85), (85, 97, 98, 86), (86, 98, 99, 87), (87, 99, 88, 76), (88, 100, 101, 89), (89, 101, 102, 90), (90, 102, 103, 91), (91, 103, 104, 92), (92, 104, 105, 93), (93, 105, 106, 94), (94, 106, 107, 95), (95, 107, 108, 96), (96, 108, 109, 97), (97, 109, 110, 98), (98, 110, 111, 99), (99, 111, 100, 88), (100, 112, 113, 101), (101, 113, 114, 102), (102, 114, 115, 103), (103, 115, 116, 104), (104, 116, 117, 105), (105, 117, 118, 106), (106, 118, 119, 107), (107, 119, 120, 108), (108, 120, 121, 109), (109, 121, 122, 110), (110, 122, 123, 111), (111, 123, 112, 100), (112, 124, 125, 113), (113, 125, 126, 114), (114, 126, 127, 115), (115, 127, 128, 116), (116, 128, 129, 117), (117, 129, 130, 118), (118, 130, 131, 119), (119, 131, 132, 120), (120, 132, 133, 121), (121, 133, 134, 122), (122, 134, 135, 123), (123, 135, 124, 112), (124, 136, 137, 125), (125, 137, 138, 126), (126, 138, 139, 127), (127, 139, 140, 128), (128, 140, 141, 129), (129, 141, 142, 130), (130, 142, 143, 131), (131, 143, 144, 132), (132, 144, 145, 133), (133, 145, 146, 134), (134, 146, 147, 135), (135, 147, 136, 124), (136, 148, 149, 137), (137, 149, 150, 138), (138, 150, 151, 139), (139, 151, 152, 140), (140, 152, 153, 141), (141, 153, 154, 142), (142, 154, 155, 143), (143, 155, 156, 144), (144, 156, 157, 145), (145, 157, 158, 146), (146, 158, 159, 147), (147, 159, 148, 136), (148, 160, 161, 149), (149, 161, 162, 150), (150, 162, 163, 151), (151, 163, 164, 152), (152, 164, 165, 153), (153, 165, 166, 154), (154, 166, 167, 155), (155, 167, 168, 156), (156, 168, 169, 157), (157, 169, 170, 158), (158, 170, 171, 159), (159, 171, 160, 148), (160, 172, 173, 161), (161, 173, 174, 162), (162, 174, 175, 163), (163, 175, 176, 164), (164, 176, 177, 165), (165, 177, 178, 166), (166, 178, 179, 167), (167, 179, 180, 168), (168, 180, 181, 169), (169, 181, 182, 170), (170, 182, 183, 171), (171, 183, 172, 160), (172, 184, 185, 173), (173, 185, 186, 174), (174, 186, 187, 175), (175, 187, 188, 176), (176, 188, 189, 177), (177, 189, 190, 178), (178, 190, 191, 179), (179, 191, 192, 180), (180, 192, 193, 181), (181, 193, 194, 182), (182, 194, 195, 183), (183, 195, 184, 172), (184, 196, 197, 185), (185, 197, 198, 186), (186, 198, 199, 187), (187, 199, 200, 188), (188, 200, 201, 189), (189, 201, 202, 190), (190, 202, 203, 191), (191, 203, 204, 192), (192, 204, 205, 193), (193, 205, 206, 194), (194, 206, 207, 195), (195, 207, 196, 184), (196, 208, 209, 197), (197, 209, 210, 198), (198, 210, 211, 199), (199, 211, 212, 200), (200, 212, 213, 201), (201, 213, 214, 202), (202, 214, 215, 203), (203, 215, 216, 204), (204, 216, 217, 205), (205, 217, 218, 206), (206, 218, 219, 207), (207, 219, 208, 196), (208, 220, 221, 209), (209, 221, 222, 210), (210, 222, 223, 211), (211, 223, 224, 212), (212, 224, 225, 213), (213, 225, 226, 214), (214, 226, 227, 215), (215, 227, 228, 216), (216, 228, 229, 217), (217, 229, 230, 218), (218, 230, 231, 219), (219, 231, 220, 208), (220, 232, 233, 221), (221, 233, 234, 222), (222, 234, 235, 223), (223, 235, 236, 224), (224, 236, 237, 225), (225, 237, 238, 226), (226, 238, 239, 227), (227, 239, 240, 228), (228, 240, 241, 229), (229, 241, 242, 230), (230, 242, 243, 231), (231, 243, 232, 220), (232, 244, 245, 233), (233, 245, 246, 234), (234, 246, 247, 235), (235, 247, 248, 236), (236, 248, 249, 237), (237, 249, 250, 238), (238, 250, 251, 239), (239, 251, 252, 240), (240, 252, 253, 241), (241, 253, 254, 242), (242, 254, 255, 243), (243, 255, 244, 232), (244, 256, 257, 245), (245, 257, 258, 246), (246, 258, 259, 247), (247, 259, 260, 248), (248, 260, 261, 249), (249, 261, 262, 250), (250, 262, 263, 251), (251, 263, 264, 252), (252, 264, 265, 253), (253, 265, 266, 254), (254, 266, 267, 255), (255, 267, 256, 244), (256, 268, 269, 257), (257, 269, 270, 258), (258, 270, 271, 259), (259, 271, 272, 260), (260, 272, 273, 261), (261, 273, 274, 262), (262, 274, 275, 263), (263, 275, 276, 264), (264, 276, 277, 265), (265, 277, 278, 266), (266, 278, 279, 267), (267, 279, 268, 256), (268, 280, 281, 269), (269, 281, 282, 270), (270, 282, 283, 271), (271, 283, 284, 272), (272, 284, 285, 273), (273, 285, 286, 274), (274, 286, 287, 275), (275, 287, 288, 276), (276, 288, 289, 277), (277, 289, 290, 278), (278, 290, 291, 279), (279, 291, 280, 268), (280, 292, 293, 281), (281, 293, 294, 282), (282, 294, 295, 283), (283, 295, 296, 284), (284, 296, 297, 285), (285, 297, 298, 286), (286, 298, 299, 287), (287, 299, 300, 288), (288, 300, 301, 289), (289, 301, 302, 290), (290, 302, 303, 291), (291, 303, 292, 280), (292, 304, 305, 293), (293, 305, 306, 294), (294, 306, 307, 295), (295, 307, 308, 296), (296, 308, 309, 297), (297, 309, 310, 298), (298, 310, 311, 299), (299, 311, 312, 300), (300, 312, 313, 301), (301, 313, 314, 302), (302, 314, 315, 303), (303, 315, 304, 292), (304, 316, 317, 305), (305, 317, 318, 306), (306, 318, 319, 307), (307, 319, 320, 308), (308, 320, 321, 309), (309, 321, 322, 310), (310, 322, 323, 311), (311, 323, 324, 312), (312, 324, 325, 313), (313, 325, 326, 314), (314, 326, 327, 315), (315, 327, 316, 304), (316, 328, 329, 317), (317, 329, 330, 318), (318, 330, 331, 319), (319, 331, 332, 320), (320, 332, 333, 321), (321, 333, 334, 322), (322, 334, 335, 323), (323, 335, 336, 324), (324, 336, 337, 325), (325, 337, 338, 326), (326, 338, 339, 327), (327, 339, 328, 316), (328, 340, 341, 329), (329, 341, 342, 330), (330, 342, 343, 331), (331, 343, 344, 332), (332, 344, 345, 333), (333, 345, 346, 334), (334, 346, 347, 335), (335, 347, 348, 336), (336, 348, 349, 337), (337, 349, 350, 338), (338, 350, 351, 339), (339, 351, 340, 328), (340, 352, 353, 341), (341, 353, 354, 342), (342, 354, 355, 343), (343, 355, 356, 344), (344, 356, 357, 345), (345, 357, 358, 346), (346, 358, 359, 347), (347, 359, 360, 348), (348, 360, 361, 349), (349, 361, 362, 350), (350, 362, 363, 351), (351, 363, 352, 340), (352, 364, 365, 353), (353, 365, 366, 354), (354, 366, 367, 355), (355, 367, 368, 356), (356, 368, 369, 357), (357, 369, 370, 358), (358, 370, 371, 359), (359, 371, 372, 360), (360, 372, 373, 361), (361, 373, 374, 362), (362, 374, 375, 363), (363, 375, 364, 352), (364, 376, 377, 365), (365, 377, 378, 366), (366, 378, 379, 367), (367, 379, 380, 368), (368, 380, 381, 369), (369, 381, 382, 370), (370, 382, 383, 371), (371, 383, 384, 372), (372, 384, 385, 373), (373, 385, 386, 374), (374, 386, 387, 375), (375, 387, 376, 364), (376, 388, 389, 377), (377, 389, 390, 378), (378, 390, 391, 379), (379, 391, 392, 380), (380, 392, 393, 381), (381, 393, 394, 382), (382, 394, 395, 383), (383, 395, 396, 384), (384, 396, 397, 385), (385, 397, 398, 386), (386, 398, 399, 387), (387, 399, 388, 376), (388, 400, 401, 389), (389, 401, 402, 390), (390, 402, 403, 391), (391, 403, 404, 392), (392, 404, 405, 393), (393, 405, 406, 394), (394, 406, 407, 395), (395, 407, 408, 396), (396, 408, 409, 397), (397, 409, 410, 398), (398, 410, 411, 399), (399, 411, 400, 388), (400, 412, 413, 401), (401, 413, 414, 402), (402, 414, 415, 403), (403, 415, 416, 404), (404, 416, 417, 405), (405, 417, 418, 406), (406, 418, 419, 407), (407, 419, 420, 408), (408, 420, 421, 409), (409, 421, 422, 410), (410, 422, 423, 411), (411, 423, 412, 400), (412, 424, 425, 413), (413, 425, 426, 414), (414, 426, 427, 415), (415, 427, 428, 416), (416, 428, 429, 417), (417, 429, 430, 418), (418, 430, 431, 419), (419, 431, 432, 420), (420, 432, 433, 421), (421, 433, 434, 422), (422, 434, 435, 423), (423, 435, 424, 412), (424, 436, 437, 425), (425, 437, 438, 426), (426, 438, 439, 427), (427, 439, 440, 428), (428, 440, 441, 429), (429, 441, 442, 430), (430, 442, 443, 431), (431, 443, 444, 432), (432, 444, 445, 433), (433, 445, 446, 434), (434, 446, 447, 435), (435, 447, 436, 424), (436, 448, 449, 437), (437, 449, 450, 438), (438, 450, 451, 439), (439, 451, 452, 440), (440, 452, 453, 441), (441, 453, 454, 442), (442, 454, 455, 443), (443, 455, 456, 444), (444, 456, 457, 445), (445, 457, 458, 446), (446, 458, 459, 447), (447, 459, 448, 436), (448, 460, 461, 449), (449, 461, 462, 450), (450, 462, 463, 451), (451, 463, 464, 452), (452, 464, 465, 453), (453, 465, 466, 454), (454, 466, 467, 455), (455, 467, 468, 456), (456, 468, 469, 457), (457, 469, 470, 458), (458, 470, 471, 459), (459, 471, 460, 448), (460, 472, 473, 461), (461, 473, 474, 462), (462, 474, 475, 463), (463, 475, 476, 464), (464, 476, 477, 465), (465, 477, 478, 466), (466, 478, 479, 467), (467, 479, 480, 468), (468, 480, 481, 469), (469, 481, 482, 470), (470, 482, 483, 471), (471, 483, 472, 460), (472, 484, 485, 473), (473, 485, 486, 474), (474, 486, 487, 475), (475, 487, 488, 476), (476, 488, 489, 477), (477, 489, 490, 478), (478, 490, 491, 479), (479, 491, 492, 480), (480, 492, 493, 481), (481, 493, 494, 482), (482, 494, 495, 483), (483, 495, 484, 472), (484, 496, 497, 485), (485, 497, 498, 486), (486, 498, 499, 487), (487, 499, 500, 488), (488, 500, 501, 489), (489, 501, 502, 490), (490, 502, 503, 491), (491, 503, 504, 492), (492, 504, 505, 493), (493, 505, 506, 494), (494, 506, 507, 495), (495, 507, 496, 484), (496, 508, 509, 497), (497, 509, 510, 498), (498, 510, 511, 499), (499, 511, 512, 500), (500, 512, 513, 501), (501, 513, 514, 502), (502, 514, 515, 503), (503, 515, 516, 504), (504, 516, 517, 505), (505, 517, 518, 506), (506, 518, 519, 507), (507, 519, 508, 496), (508, 520, 521, 509), (509, 521, 522, 510), (510, 522, 523, 511), (511, 523, 524, 512), (512, 524, 525, 513), (513, 525, 526, 514), (514, 526, 527, 515), (515, 527, 528, 516), (516, 528, 529, 517), (517, 529, 530, 518), (518, 530, 531, 519), (519, 531, 520, 508), (520, 532, 533, 521), (521, 533, 534, 522), (522, 534, 535, 523), (523, 535, 536, 524), (524, 536, 537, 525), (525, 537, 538, 526), (526, 538, 539, 527), (527, 539, 540, 528), (528, 540, 541, 529), (529, 541, 542, 530), (530, 542, 543, 531), (531, 543, 532, 520), (532, 544, 545, 533), (533, 545, 546, 534), (534, 546, 547, 535), (535, 547, 548, 536), (536, 548, 549, 537), (537, 549, 550, 538), (538, 550, 551, 539), (539, 551, 552, 540), (540, 552, 553, 541), (541, 553, 554, 542), (542, 554, 555, 543), (543, 555, 544, 532), (544, 556, 557, 545), (545, 557, 558, 546), (546, 558, 559, 547), (547, 559, 560, 548), (548, 560, 561, 549), (549, 561, 562, 550), (550, 562, 563, 551), (551, 563, 564, 552), (552, 564, 565, 553), (553, 565, 566, 554), (554, 566, 567, 555), (555, 567, 556, 544), (556, 568, 569, 557), (557, 569, 570, 558), (558, 570, 571, 559), (559, 571, 572, 560), (560, 572, 573, 561), (561, 573, 574, 562), (562, 574, 575, 563), (563, 575, 576, 564), (564, 576, 577, 565), (565, 577, 578, 566), (566, 578, 579, 567), (567, 579, 568, 556), (568, 580, 581, 569), (569, 581, 582, 570), (570, 582, 583, 571), (571, 583, 584, 572), (572, 584, 585, 573), (573, 585, 586, 574), (574, 586, 587, 575), (575, 587, 588, 576), (576, 588, 589, 577), (577, 589, 590, 578), (578, 590, 591, 579), (579, 591, 580, 568), (580, 592, 593, 581), (581, 593, 594, 582), (582, 594, 595, 583), (583, 595, 596, 584), (584, 596, 597, 585), (585, 597, 598, 586), (586, 598, 599, 587), (587, 599, 600, 588), (588, 600, 601, 589), (589, 601, 602, 590), (590, 602, 603, 591), (591, 603, 592, 580), (592, 604, 605, 593), (593, 605, 606, 594), (594, 606, 607, 595), (595, 607, 608, 596), (596, 608, 609, 597), (597, 609, 610, 598), (598, 610, 611, 599), (599, 611, 612, 600), (600, 612, 613, 601), (601, 613, 614, 602), (602, 614, 615, 603), (603, 615, 604, 592), (604, 616, 617, 605), (605, 617, 618, 606), (606, 618, 619, 607), (607, 619, 620, 608), (608, 620, 621, 609), (609, 621, 622, 610), (610, 622, 623, 611), (611, 623, 624, 612), (612, 624, 625, 613), (613, 625, 626, 614), (614, 626, 627, 615), (615, 627, 616, 604), (616, 628, 629, 617), (617, 629, 630, 618), (618, 630, 631, 619), (619, 631, 632, 620), (620, 632, 633, 621), (621, 633, 634, 622), (622, 634, 635, 623), (623, 635, 636, 624), (624, 636, 637, 625), (625, 637, 638, 626), (626, 638, 639, 627), (627, 639, 628, 616), (628, 64, 65, 629), (629, 65, 66, 630), (630, 66, 67, 631), (631, 67, 68, 632), (632, 68, 69, 633), (633, 69, 70, 634), (634, 70, 71, 635), (635, 71, 72, 636), (636, 72, 73, 637), (637, 73, 74, 638), (638, 74, 75, 639), (639, 75, 64, 628)])
me_cylinder_002.polygons.foreach_set('material_index', [0, 0, 0, 0, 0, 0, 0, 0, 0, 0, 0, 0, 0, 0, 0, 0, 0, 0, 0, 0, 0, 0, 0, 0, 0, 0, 0, 0, 0, 0, 0, 0, 0, 0, 1, 1, 1, 1, 1, 1, 1, 1, 1, 1, 1, 1, 1, 1, 1, 1, 1, 1, 1, 1, 1, 1, 1, 1, 1, 1, 1, 1, 1, 1, 1, 1, 1, 1, 1, 1, 1, 1, 1, 1, 1, 1, 1, 1, 1, 1, 1, 1, 1, 1, 1, 1, 1, 1, 1, 1, 1, 1, 1, 1, 1, 1, 1, 1, 1, 1, 1, 1, 1, 1, 1, 1, 1, 1, 1, 1, 1, 1, 1, 1, 1, 1, 1, 1, 1, 1, 1, 1, 1, 1, 1, 1, 1, 1, 1, 1, 1, 1, 1, 1, 1, 1, 1, 1, 1, 1, 1, 1, 1, 1, 1, 1, 1, 1, 1, 1, 1, 1, 1, 1, 1, 1, 1, 1, 1, 1, 1, 1, 1, 1, 1, 1, 1, 1, 1, 1, 1, 1, 1, 1, 1, 1, 1, 1, 1, 1, 1, 1, 1, 1, 1, 1, 1, 1, 1, 1, 1, 1, 1, 1, 1, 1, 1, 1, 1, 1, 1, 1, 1, 1, 1, 1, 1, 1, 1, 1, 1, 1, 1, 1, 1, 1, 1, 1, 1, 1, 1, 1, 1, 1, 1, 1, 1, 1, 1, 1, 1, 1, 1, 1, 1, 1, 1, 1, 1, 1, 1, 1, 1, 1, 1, 1, 1, 1, 1, 1, 1, 1, 1, 1, 1, 1, 1, 1, 1, 1, 1, 1, 1, 1, 1, 1, 1, 1, 1, 1, 1, 1, 1, 1, 1, 1, 1, 1, 1, 1, 1, 1, 1, 1, 1, 1, 1, 1, 1, 1, 1, 1, 1, 1, 1, 1, 1, 1, 1, 1, 1, 1, 1, 1, 1, 1, 1, 1, 1, 1, 1, 1, 1, 1, 1, 1, 1, 1, 1, 1, 1, 1, 1, 1, 1, 1, 1, 1, 1, 1, 1, 1, 1, 1, 1, 1, 1, 1, 1, 1, 1, 1, 1, 1, 1, 1, 1, 1, 1, 1, 1, 1, 1, 1, 1, 1, 1, 1, 1, 1, 1, 1, 1, 1, 1, 1, 1, 1, 1, 1, 1, 1, 1, 1, 1, 1, 1, 1, 1, 1, 1, 1, 1, 1, 1, 1, 1, 1, 1, 1, 1, 1, 1, 1, 1, 1, 1, 1, 1, 1, 1, 1, 1, 1, 1, 1, 1, 1, 1, 1, 1, 1, 1, 1, 1, 1, 1, 1, 1, 1, 1, 1, 1, 1, 1, 1, 1, 1, 1, 1, 1, 1, 1, 1, 1, 1, 1, 1, 1, 1, 1, 1, 1, 1, 1, 1, 1, 1, 1, 1, 1, 1, 1, 1, 1, 1, 1, 1, 1, 1, 1, 1, 1, 1, 1, 1, 1, 1, 1, 1, 1, 1, 1, 1, 1, 1, 1, 1, 1, 1, 1, 1, 1, 1, 1, 1, 1, 1, 1, 1, 1, 1, 1, 1, 1, 1, 1, 1, 1, 1, 1, 1, 1, 1, 1, 1, 1, 1, 1, 1, 1, 1, 1, 1, 1, 1, 1, 1, 1, 1, 1, 1, 1, 1, 1, 1, 1, 1, 1, 1, 1, 1, 1, 1, 1, 1, 1, 1, 1, 1, 1, 1, 1, 1, 1, 1, 1, 1, 1, 1, 1, 1, 1, 1, 1, 1, 1, 1, 1, 1, 1, 1, 1, 1, 1, 1, 1, 1, 1, 1, 1, 1, 1, 1, 1, 1, 1, 1, 1, 1, 1, 1, 1, 1, 1, 1, 1, 1, 1, 1, 1, 1, 1, 1, 1, 1, 1, 1, 1, 1, 1, 1, 1, 1, 1, 1, 1, 1, 1, 1])
me_cylinder_002.materials.append(mat_material_005)
me_cylinder_002.materials.append(mat_material_006)
me_cylinder_002.use_remesh_preserve_volume = False
me_cylinder_002.use_remesh_preserve_attributes = False
me_cylinder_002.use_mirror_vertex_groups = False
me_cylinder_002.update()
me_cylinder_001 = bpy.data.meshes.new('Cylinder.001')
me_cylinder_001.from_pydata([(-0.2822, 0.3013, 6.381), (-0.5758, 0.3013, 6.302), (-0.7907, 0.3013, 6.087), (-0.8694, 0.3013, 5.793), (-0.7907, 0.3013, 5.5), (-0.5758, 0.3013, 5.285), (-0.2822, 0.3013, 5.206), (0.01135, 0.3013, 5.285), (0.2263, 0.3013, 5.5), (0.3049, 0.3013, 5.793), (0.2263, 0.3013, 6.087), (0.01135, 0.3013, 6.302), (-0.2822, 0.6845, 6.355), (-0.5758, 0.6743, 6.278), (-0.7907, 0.6462, 6.064), (-0.8694, 0.6079, 5.773), (-0.7907, 0.5696, 5.482), (-0.5758, 0.5415, 5.269), (-0.2822, 0.5312, 5.191), (0.01135, 0.5415, 5.269), (0.2263, 0.5696, 5.482), (0.3049, 0.6079, 5.773), (0.2263, 0.6462, 6.064), (0.01135, 0.6743, 6.278), (-0.2822, 1.061, 6.281), (-0.5758, 1.041, 6.205), (-0.7907, 0.9852, 5.997), (-0.8694, 0.9092, 5.713), (-0.7907, 0.8332, 5.43), (-0.5758, 0.7776, 5.222), (-0.2822, 0.7572, 5.146), (0.01135, 0.7776, 5.222), (0.2263, 0.8332, 5.43), (0.3049, 0.9092, 5.713), (0.2263, 0.9852, 5.997), (0.01135, 1.041, 6.205), (-0.2822, 1.425, 6.157), (-0.5758, 1.395, 6.084), (-0.7907, 1.312, 5.886), (-0.8694, 1.2, 5.615), (-0.7907, 1.088, 5.343), (-0.5758, 1.006, 5.145), (-0.2822, 0.9754, 5.072), (0.01135, 1.006, 5.145), (0.2263, 1.088, 5.343), (0.3049, 1.2, 5.615), (0.2263, 1.312, 5.886), (0.01135, 1.395, 6.084), (-0.2822, 1.769, 5.987), (-0.5758, 1.73, 5.919), (-0.7907, 1.622, 5.733), (-0.8694, 1.476, 5.479), (-0.7907, 1.329, 5.225), (-0.5758, 1.221, 5.038), (-0.2822, 1.182, 4.97), (0.01135, 1.221, 5.038), (0.2263, 1.329, 5.225), (0.3049, 1.476, 5.479), (0.2263, 1.622, 5.733), (0.01135, 1.73, 5.919), (-0.2822, 2.088, 5.774), (-0.5758, 2.041, 5.712), (-0.7907, 1.91, 5.541), (-0.8694, 1.731, 5.308), (-0.7907, 1.552, 5.075), (-0.5758, 1.422, 4.905), (-0.2822, 1.374, 4.842), (0.01135, 1.422, 4.905), (0.2263, 1.552, 5.075), (0.3049, 1.731, 5.308), (0.2263, 1.91, 5.541), (0.01135, 2.041, 5.712), (-0.2822, 2.377, 5.521), (-0.5758, 2.322, 5.465), (-0.7907, 2.17, 5.313), (-0.8694, 1.962, 5.106), (-0.7907, 1.754, 4.898), (-0.5758, 1.602, 4.746), (-0.2822, 1.547, 4.69), (0.01135, 1.602, 4.746), (0.2263, 1.754, 4.898), (0.3049, 1.962, 5.106), (0.2263, 2.17, 5.313), (0.01135, 2.322, 5.465), (-0.2822, 2.63, 5.232), (-0.5758, 2.568, 5.184), (-0.7907, 2.398, 5.053), (-0.8694, 2.165, 4.875), (-0.7907, 1.932, 4.696), (-0.5758, 1.761, 4.565), (-0.2822, 1.699, 4.517), (0.01135, 1.761, 4.565), (0.2263, 1.932, 4.696), (0.3049, 2.165, 4.875), (0.2263, 2.398, 5.053), (0.01135, 2.568, 5.184), (-0.2822, 2.844, 4.913), (-0.5758, 2.776, 4.873), (-0.7907, 2.59, 4.766), (-0.8694, 2.335, 4.619), (-0.7907, 2.081, 4.472), (-0.5758, 1.895, 4.365), (-0.2822, 1.827, 4.326), (0.01135, 1.895, 4.365), (0.2263, 2.081, 4.472), (0.3049, 2.335, 4.619), (0.2263, 2.59, 4.766), (0.01135, 2.776, 4.873), (-0.2822, 3.014, 4.568), (-0.5758, 2.941, 4.538), (-0.7907, 2.742, 4.456), (-0.8694, 2.471, 4.344), (-0.7907, 2.2, 4.231), (-0.5758, 2.001, 4.149), (-0.2822, 1.929, 4.119), (0.01135, 2.001, 4.149), (0.2263, 2.2, 4.231), (0.3049, 2.471, 4.344), (0.2263, 2.742, 4.456), (0.01135, 2.941, 4.538), (-0.2822, 3.137, 4.205), (-0.5758, 3.061, 4.184), (-0.7907, 2.853, 4.129), (-0.8694, 2.57, 4.053), (-0.7907, 2.286, 3.977), (-0.5758, 2.079, 3.921), (-0.2822, 2.003, 3.901), (0.01135, 2.079, 3.921), (0.2263, 2.286, 3.977), (0.3049, 2.57, 4.053), (0.2263, 2.853, 4.129), (0.01135, 3.061, 4.184), (-0.2822, 3.212, 3.828), (-0.5758, 3.134, 3.818), (-0.7907, 2.921, 3.79), (-0.8694, 2.63, 3.751), (-0.7907, 2.339, 3.713), (-0.5758, 2.126, 3.685), (-0.2822, 2.048, 3.675), (0.01135, 2.126, 3.685), (0.2263, 2.339, 3.713), (0.3049, 2.63, 3.751), (0.2263, 2.921, 3.79), (0.01135, 3.134, 3.818), (-0.2822, 3.237, 3.445), (-0.5758, 3.158, 3.445), (-0.7907, 2.944, 3.445), (-0.8694, 2.65, 3.445), (-0.7907, 2.356, 3.445), (-0.5758, 2.141, 3.445), (-0.2822, 2.063, 3.445), (0.01135, 2.141, 3.445), (0.2263, 2.356, 3.445), (0.3049, 2.65, 3.445), (0.2263, 2.944, 3.445), (0.01135, 3.158, 3.445), (-0.2822, 3.212, 3.062), (-0.5758, 3.134, 3.072), (-0.7907, 2.921, 3.1), (-0.8694, 2.63, 3.138), (-0.7907, 2.339, 3.177), (-0.5758, 2.126, 3.205), (-0.2822, 2.048, 3.215), (0.01135, 2.126, 3.205), (0.2263, 2.339, 3.177), (0.3049, 2.63, 3.138), (0.2263, 2.921, 3.1), (0.01135, 3.134, 3.072), (-0.2822, 3.137, 2.685), (-0.5758, 3.061, 2.705), (-0.7907, 2.853, 2.761), (-0.8694, 2.57, 2.837), (-0.7907, 2.286, 2.913), (-0.5758, 2.079, 2.969), (-0.2822, 2.003, 2.989), (0.01135, 2.079, 2.969), (0.2263, 2.286, 2.913), (0.3049, 2.57, 2.837), (0.2263, 2.853, 2.761), (0.01135, 3.061, 2.705), (-0.2822, 3.014, 2.321), (-0.5758, 2.941, 2.352), (-0.7907, 2.742, 2.434), (-0.8694, 2.471, 2.546), (-0.7907, 2.2, 2.658), (-0.5758, 2.001, 2.741), (-0.2822, 1.929, 2.771), (0.01135, 2.001, 2.741), (0.2263, 2.2, 2.658), (0.3049, 2.471, 2.546), (0.2263, 2.742, 2.434), (0.01135, 2.941, 2.352), (-0.2822, 2.844, 1.977), (-0.5758, 2.776, 2.016), (-0.7907, 2.59, 2.124), (-0.8694, 2.335, 2.271), (-0.7907, 2.081, 2.417), (-0.5758, 1.895, 2.525), (-0.2822, 1.827, 2.564), (0.01135, 1.895, 2.525), (0.2263, 2.081, 2.417), (0.3049, 2.335, 2.271), (0.2263, 2.59, 2.124), (0.01135, 2.776, 2.016), (-0.2822, 2.63, 1.658), (-0.5758, 2.568, 1.706), (-0.7907, 2.398, 1.836), (-0.8694, 2.165, 2.015), (-0.7907, 1.932, 2.194), (-0.5758, 1.761, 2.325), (-0.2822, 1.699, 2.373), (0.01135, 1.761, 2.325), (0.2263, 1.932, 2.194), (0.3049, 2.165, 2.015), (0.2263, 2.398, 1.836), (0.01135, 2.568, 1.706), (-0.2822, 2.377, 1.369), (-0.5758, 2.322, 1.425), (-0.7907, 2.17, 1.577), (-0.8694, 1.962, 1.784), (-0.7907, 1.754, 1.992), (-0.5758, 1.602, 2.144), (-0.2822, 1.547, 2.199), (0.01135, 1.602, 2.144), (0.2263, 1.754, 1.992), (0.3049, 1.962, 1.784), (0.2263, 2.17, 1.577), (0.01135, 2.322, 1.425), (-0.2822, 2.089, 1.116), (-0.5758, 2.041, 1.178), (-0.7907, 1.91, 1.349), (-0.8694, 1.731, 1.582), (-0.7907, 1.552, 1.815), (-0.5758, 1.422, 1.985), (-0.2822, 1.374, 2.047), (0.01135, 1.422, 1.985), (0.2263, 1.552, 1.815), (0.3049, 1.731, 1.582), (0.2263, 1.91, 1.349), (0.01135, 2.041, 1.178), (-0.2822, 1.769, 0.9024), (-0.5758, 1.73, 0.9706), (-0.7907, 1.622, 1.157), (-0.8694, 1.476, 1.411), (-0.7907, 1.329, 1.665), (-0.5758, 1.221, 1.851), (-0.2822, 1.182, 1.919), (0.01135, 1.221, 1.851), (0.2263, 1.329, 1.665), (0.3049, 1.476, 1.411), (0.2263, 1.622, 1.157), (0.01135, 1.73, 0.9706), (-0.2822, 1.425, 0.7326), (-0.5758, 1.395, 0.8053), (-0.7907, 1.312, 1.004), (-0.8694, 1.2, 1.275), (-0.7907, 1.088, 1.546), (-0.5758, 1.006, 1.745), (-0.2822, 0.9754, 1.818), (0.01135, 1.006, 1.745), (0.2263, 1.088, 1.546), (0.3049, 1.2, 1.275), (0.2263, 1.312, 1.004), (0.01135, 1.395, 0.8053), (-0.2822, 1.061, 0.6092), (-0.5758, 1.041, 0.6851), (-0.7907, 0.9852, 0.8927), (-0.8694, 0.9092, 1.176), (-0.7907, 0.8332, 1.46), (-0.5758, 0.7776, 1.667), (-0.2822, 0.7572, 1.743), (0.01135, 0.7776, 1.667), (0.2263, 0.8332, 1.46), (0.3049, 0.9092, 1.176), (0.2263, 0.9852, 0.8927), (0.01135, 1.041, 0.6851), (-0.2822, 0.6845, 0.5342), (-0.5758, 0.6743, 0.6122), (-0.7907, 0.6462, 0.8253), (-0.8694, 0.6079, 1.116), (-0.7907, 0.5696, 1.407), (-0.5758, 0.5415, 1.62), (-0.2822, 0.5312, 1.698), (0.01135, 0.5415, 1.62), (0.2263, 0.5696, 1.407), (0.3049, 0.6079, 1.116), (0.2263, 0.6462, 0.8253), (0.01135, 0.6743, 0.6122), (-0.2822, 0.3013, 0.5091), (-0.5758, 0.3013, 0.5878), (-0.7907, 0.3013, 0.8027), (-0.8694, 0.3013, 1.096), (-0.7907, 0.3013, 1.39), (-0.5758, 0.3013, 1.605), (-0.2822, 0.3013, 1.683), (0.01135, 0.3013, 1.605), (0.2263, 0.3013, 1.39), (0.3049, 0.3013, 1.096), (0.2263, 0.3013, 0.8027), (0.01135, 0.3013, 0.5878), (-0.2822, -0.08186, 0.5342), (-0.5758, -0.07159, 0.6122), (-0.7907, -0.04354, 0.8253), (-0.8694, -0.005223, 1.116), (-0.7907, 0.0331, 1.407), (-0.5758, 0.06115, 1.62), (-0.2822, 0.07142, 1.698), (0.01135, 0.06115, 1.62), (0.2263, 0.0331, 1.407), (0.3049, -0.005223, 1.116), (0.2263, -0.04354, 0.8253), (0.01135, -0.07159, 0.6122), (-0.2822, -0.4585, 0.6092), (-0.5758, -0.4381, 0.6851), (-0.7907, -0.3825, 0.8927), (-0.8694, -0.3065, 1.176), (-0.7907, -0.2305, 1.46), (-0.5758, -0.1749, 1.667), (-0.2822, -0.1546, 1.743), (0.01135, -0.1749, 1.667), (0.2263, -0.2305, 1.46), (0.3049, -0.3065, 1.176), (0.2263, -0.3825, 0.8927), (0.01135, -0.4381, 0.6851), (-0.2822, -0.8221, 0.7326), (-0.5758, -0.792, 0.8053), (-0.7907, -0.7098, 1.004), (-0.8694, -0.5974, 1.275), (-0.7907, -0.4851, 1.546), (-0.5758, -0.4028, 1.745), (-0.2822, -0.3727, 1.818), (0.01135, -0.4028, 1.745), (0.2263, -0.4851, 1.546), (0.3049, -0.5974, 1.275), (0.2263, -0.7098, 1.004), (0.01135, -0.792, 0.8053), (-0.2822, -1.167, 0.9024), (-0.5758, -1.127, 0.9706), (-0.7907, -1.02, 1.157), (-0.8694, -0.873, 1.411), (-0.7907, -0.7262, 1.665), (-0.5758, -0.6187, 1.851), (-0.2822, -0.5794, 1.919), (0.01135, -0.6187, 1.851), (0.2263, -0.7262, 1.665), (0.3049, -0.873, 1.411), (0.2263, -1.02, 1.157), (0.01135, -1.127, 0.9706), (-0.2822, -1.486, 1.116), (-0.5758, -1.438, 1.178), (-0.7907, -1.307, 1.349), (-0.8694, -1.128, 1.582), (-0.7907, -0.9497, 1.815), (-0.5758, -0.8189, 1.985), (-0.2822, -0.771, 2.047), (0.01135, -0.8189, 1.985), (0.2263, -0.9497, 1.815), (0.3049, -1.128, 1.582), (0.2263, -1.307, 1.349), (0.01135, -1.438, 1.178), (-0.2822, -1.775, 1.369), (-0.5758, -1.719, 1.425), (-0.7907, -1.567, 1.577), (-0.8694, -1.359, 1.784), (-0.7907, -1.152, 1.992), (-0.5758, -0.9998, 2.144), (-0.2822, -0.9442, 2.199), (0.01135, -0.9998, 2.144), (0.2263, -1.152, 1.992), (0.3049, -1.359, 1.784), (0.2263, -1.567, 1.577), (0.01135, -1.719, 1.425), (-0.2822, -2.028, 1.658), (-0.5758, -1.965, 1.706), (-0.7907, -1.795, 1.836), (-0.8694, -1.562, 2.015), (-0.7907, -1.329, 2.194), (-0.5758, -1.159, 2.325), (-0.2822, -1.096, 2.373), (0.01135, -1.159, 2.325), (0.2263, -1.329, 2.194), (0.3049, -1.562, 2.015), (0.2263, -1.795, 1.836), (0.01135, -1.965, 1.706), (-0.2822, -2.241, 1.977), (-0.5758, -2.173, 2.016), (-0.7907, -1.987, 2.124), (-0.8694, -1.733, 2.271), (-0.7907, -1.478, 2.417), (-0.5758, -1.292, 2.525), (-0.2822, -1.224, 2.564), (0.01135, -1.292, 2.525), (0.2263, -1.478, 2.417), (0.3049, -1.733, 2.271), (0.2263, -1.987, 2.124), (0.01135, -2.173, 2.016), (-0.2822, -2.411, 2.321), (-0.5758, -2.338, 2.352), (-0.7907, -2.14, 2.434), (-0.8694, -1.868, 2.546), (-0.7907, -1.597, 2.658), (-0.5758, -1.399, 2.741), (-0.2822, -1.326, 2.771), (0.01135, -1.399, 2.741), (0.2263, -1.597, 2.658), (0.3049, -1.868, 2.546), (0.2263, -2.14, 2.434), (0.01135, -2.338, 2.352), (-0.2822, -2.534, 2.685), (-0.5758, -2.458, 2.705), (-0.7907, -2.251, 2.761), (-0.8694, -1.967, 2.837), (-0.7907, -1.684, 2.913), (-0.5758, -1.476, 2.969), (-0.2822, -1.4, 2.989), (0.01135, -1.476, 2.969), (0.2263, -1.684, 2.913), (0.3049, -1.967, 2.837), (0.2263, -2.251, 2.761), (0.01135, -2.458, 2.705), (-0.2822, -2.609, 3.062), (-0.5758, -2.531, 3.072), (-0.7907, -2.318, 3.1), (-0.8694, -2.027, 3.138), (-0.7907, -1.736, 3.177), (-0.5758, -1.523, 3.205), (-0.2822, -1.445, 3.215), (0.01135, -1.523, 3.205), (0.2263, -1.736, 3.177), (0.3049, -2.027, 3.138), (0.2263, -2.318, 3.1), (0.01135, -2.531, 3.072), (-0.2822, -2.634, 3.445), (-0.5758, -2.556, 3.445), (-0.7907, -2.341, 3.445), (-0.8694, -2.047, 3.445), (-0.7907, -1.754, 3.445), (-0.5758, -1.539, 3.445), (-0.2822, -1.46, 3.445), (0.01135, -1.539, 3.445), (0.2263, -1.754, 3.445), (0.3049, -2.047, 3.445), (0.2263, -2.341, 3.445), (0.01135, -2.556, 3.445), (-0.2822, -2.609, 3.828), (-0.5758, -2.531, 3.818), (-0.7907, -2.318, 3.79), (-0.8694, -2.027, 3.751), (-0.7907, -1.736, 3.713), (-0.5758, -1.523, 3.685), (-0.2822, -1.445, 3.675), (0.01135, -1.523, 3.685), (0.2263, -1.736, 3.713), (0.3049, -2.027, 3.751), (0.2263, -2.318, 3.79), (0.01135, -2.531, 3.818), (-0.2822, -2.534, 4.205), (-0.5758, -2.458, 4.184), (-0.7907, -2.251, 4.129), (-0.8694, -1.967, 4.053), (-0.7907, -1.684, 3.977), (-0.5758, -1.476, 3.921), (-0.2822, -1.4, 3.901), (0.01135, -1.476, 3.921), (0.2263, -1.684, 3.977), (0.3049, -1.967, 4.053), (0.2263, -2.251, 4.129), (0.01135, -2.458, 4.184), (-0.2822, -2.411, 4.568), (-0.5758, -2.338, 4.538), (-0.7907, -2.14, 4.456), (-0.8694, -1.868, 4.344), (-0.7907, -1.597, 4.231), (-0.5758, -1.399, 4.149), (-0.2822, -1.326, 4.119), (0.01135, -1.399, 4.149), (0.2263, -1.597, 4.231), (0.3049, -1.868, 4.344), (0.2263, -2.14, 4.456), (0.01135, -2.338, 4.538), (-0.2822, -2.241, 4.913), (-0.5758, -2.173, 4.873), (-0.7907, -1.987, 4.766), (-0.8694, -1.733, 4.619), (-0.7907, -1.478, 4.472), (-0.5758, -1.292, 4.365), (-0.2822, -1.224, 4.326), (0.01135, -1.292, 4.365), (0.2263, -1.478, 4.472), (0.3049, -1.733, 4.619), (0.2263, -1.987, 4.766), (0.01135, -2.173, 4.873), (-0.2822, -2.028, 5.232), (-0.5758, -1.965, 5.184), (-0.7907, -1.795, 5.053), (-0.8694, -1.562, 4.875), (-0.7907, -1.329, 4.696), (-0.5758, -1.159, 4.565), (-0.2822, -1.096, 4.517), (0.01135, -1.159, 4.565), (0.2263, -1.329, 4.696), (0.3049, -1.562, 4.875), (0.2263, -1.795, 5.053), (0.01135, -1.965, 5.184), (-0.2822, -1.775, 5.521), (-0.5758, -1.719, 5.465), (-0.7907, -1.567, 5.313), (-0.8694, -1.359, 5.106), (-0.7907, -1.152, 4.898), (-0.5758, -0.9998, 4.746), (-0.2822, -0.9442, 4.69), (0.01135, -0.9998, 4.746), (0.2263, -1.152, 4.898), (0.3049, -1.359, 5.106), (0.2263, -1.567, 5.313), (0.01135, -1.719, 5.465), (-0.2822, -1.486, 5.774), (-0.5758, -1.438, 5.712), (-0.7907, -1.307, 5.541), (-0.8694, -1.128, 5.308), (-0.7907, -0.9497, 5.075), (-0.5758, -0.8189, 4.905), (-0.2822, -0.771, 4.842), (0.01135, -0.8189, 4.905), (0.2263, -0.9497, 5.075), (0.3049, -1.128, 5.308), (0.2263, -1.307, 5.541), (0.01135, -1.438, 5.712), (-0.2822, -1.167, 5.987), (-0.5758, -1.127, 5.919), (-0.7907, -1.02, 5.733), (-0.8694, -0.873, 5.479), (-0.7907, -0.7262, 5.225), (-0.5758, -0.6187, 5.038), (-0.2822, -0.5794, 4.97), (0.01135, -0.6187, 5.038), (0.2263, -0.7262, 5.225), (0.3049, -0.873, 5.479), (0.2263, -1.02, 5.733), (0.01135, -1.127, 5.919), (-0.2822, -0.8221, 6.157), (-0.5758, -0.792, 6.084), (-0.7907, -0.7098, 5.886), (-0.8694, -0.5974, 5.615), (-0.7907, -0.4851, 5.343), (-0.5758, -0.4029, 5.145), (-0.2822, -0.3727, 5.072), (0.01135, -0.4029, 5.145), (0.2263, -0.4851, 5.343), (0.3049, -0.5974, 5.615), (0.2263, -0.7098, 5.886), (0.01135, -0.792, 6.084), (-0.2822, -0.4585, 6.281), (-0.5758, -0.4381, 6.205), (-0.7907, -0.3825, 5.997), (-0.8694, -0.3065, 5.713), (-0.7907, -0.2305, 5.43), (-0.5758, -0.1749, 5.222), (-0.2822, -0.1546, 5.146), (0.01135, -0.1749, 5.222), (0.2263, -0.2305, 5.43), (0.3049, -0.3065, 5.713), (0.2263, -0.3825, 5.997), (0.01135, -0.4381, 6.205), (-0.2822, -0.08186, 6.355), (-0.5758, -0.07159, 6.278), (-0.7907, -0.04354, 6.064), (-0.8694, -0.005223, 5.773), (-0.7907, 0.0331, 5.482), (-0.5758, 0.06115, 5.269), (-0.2822, 0.07142, 5.191), (0.01135, 0.06115, 5.269), (0.2263, 0.0331, 5.482), (0.3049, -0.005223, 5.773), (0.2263, -0.04354, 6.064), (0.01135, -0.07159, 6.278)], [], [(0, 12, 13, 1), (1, 13, 14, 2), (2, 14, 15, 3), (3, 15, 16, 4), (4, 16, 17, 5), (5, 17, 18, 6), (6, 18, 19, 7), (7, 19, 20, 8), (8, 20, 21, 9), (9, 21, 22, 10), (10, 22, 23, 11), (0, 11, 23, 12), (12, 24, 25, 13), (13, 25, 26, 14), (14, 26, 27, 15), (15, 27, 28, 16), (16, 28, 29, 17), (17, 29, 30, 18), (18, 30, 31, 19), (19, 31, 32, 20), (20, 32, 33, 21), (21, 33, 34, 22), (22, 34, 35, 23), (23, 35, 24, 12), (24, 36, 37, 25), (25, 37, 38, 26), (26, 38, 39, 27), (27, 39, 40, 28), (28, 40, 41, 29), (29, 41, 42, 30), (30, 42, 43, 31), (31, 43, 44, 32), (32, 44, 45, 33), (33, 45, 46, 34), (34, 46, 47, 35), (35, 47, 36, 24), (36, 48, 49, 37), (37, 49, 50, 38), (38, 50, 51, 39), (39, 51, 52, 40), (40, 52, 53, 41), (41, 53, 54, 42), (42, 54, 55, 43), (43, 55, 56, 44), (44, 56, 57, 45), (45, 57, 58, 46), (46, 58, 59, 47), (47, 59, 48, 36), (48, 60, 61, 49), (49, 61, 62, 50), (50, 62, 63, 51), (51, 63, 64, 52), (52, 64, 65, 53), (53, 65, 66, 54), (54, 66, 67, 55), (55, 67, 68, 56), (56, 68, 69, 57), (57, 69, 70, 58), (58, 70, 71, 59), (59, 71, 60, 48), (60, 72, 73, 61), (61, 73, 74, 62), (62, 74, 75, 63), (63, 75, 76, 64), (64, 76, 77, 65), (65, 77, 78, 66), (66, 78, 79, 67), (67, 79, 80, 68), (68, 80, 81, 69), (69, 81, 82, 70), (70, 82, 83, 71), (71, 83, 72, 60), (72, 84, 85, 73), (73, 85, 86, 74), (74, 86, 87, 75), (75, 87, 88, 76), (76, 88, 89, 77), (77, 89, 90, 78), (78, 90, 91, 79), (79, 91, 92, 80), (80, 92, 93, 81), (81, 93, 94, 82), (82, 94, 95, 83), (83, 95, 84, 72), (84, 96, 97, 85), (85, 97, 98, 86), (86, 98, 99, 87), (87, 99, 100, 88), (88, 100, 101, 89), (89, 101, 102, 90), (90, 102, 103, 91), (91, 103, 104, 92), (92, 104, 105, 93), (93, 105, 106, 94), (94, 106, 107, 95), (95, 107, 96, 84), (96, 108, 109, 97), (97, 109, 110, 98), (98, 110, 111, 99), (99, 111, 112, 100), (100, 112, 113, 101), (101, 113, 114, 102), (102, 114, 115, 103), (103, 115, 116, 104), (104, 116, 117, 105), (105, 117, 118, 106), (106, 118, 119, 107), (107, 119, 108, 96), (108, 120, 121, 109), (109, 121, 122, 110), (110, 122, 123, 111), (111, 123, 124, 112), (112, 124, 125, 113), (113, 125, 126, 114), (114, 126, 127, 115), (115, 127, 128, 116), (116, 128, 129, 117), (117, 129, 130, 118), (118, 130, 131, 119), (119, 131, 120, 108), (120, 132, 133, 121), (121, 133, 134, 122), (122, 134, 135, 123), (123, 135, 136, 124), (124, 136, 137, 125), (125, 137, 138, 126), (126, 138, 139, 127), (127, 139, 140, 128), (128, 140, 141, 129), (129, 141, 142, 130), (130, 142, 143, 131), (131, 143, 132, 120), (132, 144, 145, 133), (133, 145, 146, 134), (134, 146, 147, 135), (135, 147, 148, 136), (136, 148, 149, 137), (137, 149, 150, 138), (138, 150, 151, 139), (139, 151, 152, 140), (140, 152, 153, 141), (141, 153, 154, 142), (142, 154, 155, 143), (143, 155, 144, 132), (144, 156, 157, 145), (145, 157, 158, 146), (146, 158, 159, 147), (147, 159, 160, 148), (148, 160, 161, 149), (149, 161, 162, 150), (150, 162, 163, 151), (151, 163, 164, 152), (152, 164, 165, 153), (153, 165, 166, 154), (154, 166, 167, 155), (155, 167, 156, 144), (156, 168, 169, 157), (157, 169, 170, 158), (158, 170, 171, 159), (159, 171, 172, 160), (160, 172, 173, 161), (161, 173, 174, 162), (162, 174, 175, 163), (163, 175, 176, 164), (164, 176, 177, 165), (165, 177, 178, 166), (166, 178, 179, 167), (167, 179, 168, 156), (168, 180, 181, 169), (169, 181, 182, 170), (170, 182, 183, 171), (171, 183, 184, 172), (172, 184, 185, 173), (173, 185, 186, 174), (174, 186, 187, 175), (175, 187, 188, 176), (176, 188, 189, 177), (177, 189, 190, 178), (178, 190, 191, 179), (179, 191, 180, 168), (180, 192, 193, 181), (181, 193, 194, 182), (182, 194, 195, 183), (183, 195, 196, 184), (184, 196, 197, 185), (185, 197, 198, 186), (186, 198, 199, 187), (187, 199, 200, 188), (188, 200, 201, 189), (189, 201, 202, 190), (190, 202, 203, 191), (191, 203, 192, 180), (192, 204, 205, 193), (193, 205, 206, 194), (194, 206, 207, 195), (195, 207, 208, 196), (196, 208, 209, 197), (197, 209, 210, 198), (198, 210, 211, 199), (199, 211, 212, 200), (200, 212, 213, 201), (201, 213, 214, 202), (202, 214, 215, 203), (203, 215, 204, 192), (204, 216, 217, 205), (205, 217, 218, 206), (206, 218, 219, 207), (207, 219, 220, 208), (208, 220, 221, 209), (209, 221, 222, 210), (210, 222, 223, 211), (211, 223, 224, 212), (212, 224, 225, 213), (213, 225, 226, 214), (214, 226, 227, 215), (215, 227, 216, 204), (216, 228, 229, 217), (217, 229, 230, 218), (218, 230, 231, 219), (219, 231, 232, 220), (220, 232, 233, 221), (221, 233, 234, 222), (222, 234, 235, 223), (223, 235, 236, 224), (224, 236, 237, 225), (225, 237, 238, 226), (226, 238, 239, 227), (227, 239, 228, 216), (228, 240, 241, 229), (229, 241, 242, 230), (230, 242, 243, 231), (231, 243, 244, 232), (232, 244, 245, 233), (233, 245, 246, 234), (234, 246, 247, 235), (235, 247, 248, 236), (236, 248, 249, 237), (237, 249, 250, 238), (238, 250, 251, 239), (239, 251, 240, 228), (240, 252, 253, 241), (241, 253, 254, 242), (242, 254, 255, 243), (243, 255, 256, 244), (244, 256, 257, 245), (245, 257, 258, 246), (246, 258, 259, 247), (247, 259, 260, 248), (248, 260, 261, 249), (249, 261, 262, 250), (250, 262, 263, 251), (251, 263, 252, 240), (252, 264, 265, 253), (253, 265, 266, 254), (254, 266, 267, 255), (255, 267, 268, 256), (256, 268, 269, 257), (257, 269, 270, 258), (258, 270, 271, 259), (259, 271, 272, 260), (260, 272, 273, 261), (261, 273, 274, 262), (262, 274, 275, 263), (263, 275, 264, 252), (264, 276, 277, 265), (265, 277, 278, 266), (266, 278, 279, 267), (267, 279, 280, 268), (268, 280, 281, 269), (269, 281, 282, 270), (270, 282, 283, 271), (271, 283, 284, 272), (272, 284, 285, 273), (273, 285, 286, 274), (274, 286, 287, 275), (275, 287, 276, 264), (276, 288, 289, 277), (277, 289, 290, 278), (278, 290, 291, 279), (279, 291, 292, 280), (280, 292, 293, 281), (281, 293, 294, 282), (282, 294, 295, 283), (283, 295, 296, 284), (284, 296, 297, 285), (285, 297, 298, 286), (286, 298, 299, 287), (287, 299, 288, 276), (288, 300, 301, 289), (289, 301, 302, 290), (290, 302, 303, 291), (291, 303, 304, 292), (292, 304, 305, 293), (293, 305, 306, 294), (294, 306, 307, 295), (295, 307, 308, 296), (296, 308, 309, 297), (297, 309, 310, 298), (298, 310, 311, 299), (299, 311, 300, 288), (300, 312, 313, 301), (301, 313, 314, 302), (302, 314, 315, 303), (303, 315, 316, 304), (304, 316, 317, 305), (305, 317, 318, 306), (306, 318, 319, 307), (307, 319, 320, 308), (308, 320, 321, 309), (309, 321, 322, 310), (310, 322, 323, 311), (311, 323, 312, 300), (312, 324, 325, 313), (313, 325, 326, 314), (314, 326, 327, 315), (315, 327, 328, 316), (316, 328, 329, 317), (317, 329, 330, 318), (318, 330, 331, 319), (319, 331, 332, 320), (320, 332, 333, 321), (321, 333, 334, 322), (322, 334, 335, 323), (323, 335, 324, 312), (324, 336, 337, 325), (325, 337, 338, 326), (326, 338, 339, 327), (327, 339, 340, 328), (328, 340, 341, 329), (329, 341, 342, 330), (330, 342, 343, 331), (331, 343, 344, 332), (332, 344, 345, 333), (333, 345, 346, 334), (334, 346, 347, 335), (335, 347, 336, 324), (336, 348, 349, 337), (337, 349, 350, 338), (338, 350, 351, 339), (339, 351, 352, 340), (340, 352, 353, 341), (341, 353, 354, 342), (342, 354, 355, 343), (343, 355, 356, 344), (344, 356, 357, 345), (345, 357, 358, 346), (346, 358, 359, 347), (347, 359, 348, 336), (348, 360, 361, 349), (349, 361, 362, 350), (350, 362, 363, 351), (351, 363, 364, 352), (352, 364, 365, 353), (353, 365, 366, 354), (354, 366, 367, 355), (355, 367, 368, 356), (356, 368, 369, 357), (357, 369, 370, 358), (358, 370, 371, 359), (359, 371, 360, 348), (360, 372, 373, 361), (361, 373, 374, 362), (362, 374, 375, 363), (363, 375, 376, 364), (364, 376, 377, 365), (365, 377, 378, 366), (366, 378, 379, 367), (367, 379, 380, 368), (368, 380, 381, 369), (369, 381, 382, 370), (370, 382, 383, 371), (371, 383, 372, 360), (372, 384, 385, 373), (373, 385, 386, 374), (374, 386, 387, 375), (375, 387, 388, 376), (376, 388, 389, 377), (377, 389, 390, 378), (378, 390, 391, 379), (379, 391, 392, 380), (380, 392, 393, 381), (381, 393, 394, 382), (382, 394, 395, 383), (383, 395, 384, 372), (384, 396, 397, 385), (385, 397, 398, 386), (386, 398, 399, 387), (387, 399, 400, 388), (388, 400, 401, 389), (389, 401, 402, 390), (390, 402, 403, 391), (391, 403, 404, 392), (392, 404, 405, 393), (393, 405, 406, 394), (394, 406, 407, 395), (395, 407, 396, 384), (396, 408, 409, 397), (397, 409, 410, 398), (398, 410, 411, 399), (399, 411, 412, 400), (400, 412, 413, 401), (401, 413, 414, 402), (402, 414, 415, 403), (403, 415, 416, 404), (404, 416, 417, 405), (405, 417, 418, 406), (406, 418, 419, 407), (407, 419, 408, 396), (408, 420, 421, 409), (409, 421, 422, 410), (410, 422, 423, 411), (411, 423, 424, 412), (412, 424, 425, 413), (413, 425, 426, 414), (414, 426, 427, 415), (415, 427, 428, 416), (416, 428, 429, 417), (417, 429, 430, 418), (418, 430, 431, 419), (419, 431, 420, 408), (420, 432, 433, 421), (421, 433, 434, 422), (422, 434, 435, 423), (423, 435, 436, 424), (424, 436, 437, 425), (425, 437, 438, 426), (426, 438, 439, 427), (427, 439, 440, 428), (428, 440, 441, 429), (429, 441, 442, 430), (430, 442, 443, 431), (431, 443, 432, 420), (432, 444, 445, 433), (433, 445, 446, 434), (434, 446, 447, 435), (435, 447, 448, 436), (436, 448, 449, 437), (437, 449, 450, 438), (438, 450, 451, 439), (439, 451, 452, 440), (440, 452, 453, 441), (441, 453, 454, 442), (442, 454, 455, 443), (443, 455, 444, 432), (444, 456, 457, 445), (445, 457, 458, 446), (446, 458, 459, 447), (447, 459, 460, 448), (448, 460, 461, 449), (449, 461, 462, 450), (450, 462, 463, 451), (451, 463, 464, 452), (452, 464, 465, 453), (453, 465, 466, 454), (454, 466, 467, 455), (455, 467, 456, 444), (456, 468, 469, 457), (457, 469, 470, 458), (458, 470, 471, 459), (459, 471, 472, 460), (460, 472, 473, 461), (461, 473, 474, 462), (462, 474, 475, 463), (463, 475, 476, 464), (464, 476, 477, 465), (465, 477, 478, 466), (466, 478, 479, 467), (467, 479, 468, 456), (468, 480, 481, 469), (469, 481, 482, 470), (470, 482, 483, 471), (471, 483, 484, 472), (472, 484, 485, 473), (473, 485, 486, 474), (474, 486, 487, 475), (475, 487, 488, 476), (476, 488, 489, 477), (477, 489, 490, 478), (478, 490, 491, 479), (479, 491, 480, 468), (480, 492, 493, 481), (481, 493, 494, 482), (482, 494, 495, 483), (483, 495, 496, 484), (484, 496, 497, 485), (485, 497, 498, 486), (486, 498, 499, 487), (487, 499, 500, 488), (488, 500, 501, 489), (489, 501, 502, 490), (490, 502, 503, 491), (491, 503, 492, 480), (492, 504, 505, 493), (493, 505, 506, 494), (494, 506, 507, 495), (495, 507, 508, 496), (496, 508, 509, 497), (497, 509, 510, 498), (498, 510, 511, 499), (499, 511, 512, 500), (500, 512, 513, 501), (501, 513, 514, 502), (502, 514, 515, 503), (503, 515, 504, 492), (504, 516, 517, 505), (505, 517, 518, 506), (506, 518, 519, 507), (507, 519, 520, 508), (508, 520, 521, 509), (509, 521, 522, 510), (510, 522, 523, 511), (511, 523, 524, 512), (512, 524, 525, 513), (513, 525, 526, 514), (514, 526, 527, 515), (515, 527, 516, 504), (516, 528, 529, 517), (517, 529, 530, 518), (518, 530, 531, 519), (519, 531, 532, 520), (520, 532, 533, 521), (521, 533, 534, 522), (522, 534, 535, 523), (523, 535, 536, 524), (524, 536, 537, 525), (525, 537, 538, 526), (526, 538, 539, 527), (527, 539, 528, 516), (528, 540, 541, 529), (529, 541, 542, 530), (530, 542, 543, 531), (531, 543, 544, 532), (532, 544, 545, 533), (533, 545, 546, 534), (534, 546, 547, 535), (535, 547, 548, 536), (536, 548, 549, 537), (537, 549, 550, 538), (538, 550, 551, 539), (539, 551, 540, 528), (540, 552, 553, 541), (541, 553, 554, 542), (542, 554, 555, 543), (543, 555, 556, 544), (544, 556, 557, 545), (545, 557, 558, 546), (546, 558, 559, 547), (547, 559, 560, 548), (548, 560, 561, 549), (549, 561, 562, 550), (550, 562, 563, 551), (551, 563, 552, 540), (552, 564, 565, 553), (553, 565, 566, 554), (554, 566, 567, 555), (555, 567, 568, 556), (556, 568, 569, 557), (557, 569, 570, 558), (558, 570, 571, 559), (559, 571, 572, 560), (560, 572, 573, 561), (561, 573, 574, 562), (562, 574, 575, 563), (563, 575, 564, 552), (564, 0, 1, 565), (565, 1, 2, 566), (566, 2, 3, 567), (567, 3, 4, 568), (568, 4, 5, 569), (569, 5, 6, 570), (570, 6, 7, 571), (571, 7, 8, 572), (572, 8, 9, 573), (573, 9, 10, 574), (574, 10, 11, 575), (575, 11, 0, 564)])
me_cylinder_001.polygons.foreach_set('material_index', [1, 1, 1, 1, 1, 1, 1, 1, 1, 1, 1, 1, 1, 1, 1, 1, 1, 1, 1, 1, 1, 1, 1, 1, 1, 1, 1, 1, 1, 1, 1, 1, 1, 1, 1, 1, 1, 1, 1, 1, 1, 1, 1, 1, 1, 1, 1, 1, 1, 1, 1, 1, 1, 1, 1, 1, 1, 1, 1, 1, 1, 1, 1, 1, 1, 1, 1, 1, 1, 1, 1, 1, 1, 1, 1, 1, 1, 1, 1, 1, 1, 1, 1, 1, 1, 1, 1, 1, 1, 1, 1, 1, 1, 1, 1, 1, 1, 1, 1, 1, 1, 1, 1, 1, 1, 1, 1, 1, 1, 1, 1, 1, 1, 1, 1, 1, 1, 1, 1, 1, 1, 1, 1, 1, 1, 1, 1, 1, 1, 1, 1, 1, 1, 1, 1, 1, 1, 1, 1, 1, 1, 1, 1, 1, 1, 1, 1, 1, 1, 1, 1, 1, 1, 1, 1, 1, 1, 1, 1, 1, 1, 1, 1, 1, 1, 1, 1, 1, 1, 1, 1, 1, 1, 1, 1, 1, 1, 1, 1, 1, 1, 1, 1, 1, 1, 1, 1, 1, 1, 1, 1, 1, 1, 1, 1, 1, 1, 1, 1, 1, 1, 1, 1, 1, 1, 1, 1, 1, 1, 1, 1, 1, 1, 1, 1, 1, 1, 1, 1, 1, 1, 1, 1, 1, 1, 1, 1, 1, 1, 1, 1, 1, 1, 1, 1, 1, 1, 1, 1, 1, 1, 1, 1, 1, 1, 1, 1, 1, 1, 1, 1, 1, 1, 1, 1, 1, 1, 1, 1, 1, 1, 1, 1, 1, 1, 1, 1, 1, 1, 1, 1, 1, 1, 1, 1, 1, 1, 1, 1, 1, 1, 1, 1, 1, 1, 1, 1, 1, 1, 1, 1, 1, 1, 1, 1, 1, 1, 1, 1, 1, 1, 1, 1, 1, 1, 1, 1, 1, 1, 1, 1, 1, 1, 1, 1, 1, 1, 1, 1, 1, 1, 1, 1, 1, 1, 1, 1, 1, 1, 1, 1, 1, 1, 1, 1, 1, 1, 1, 1, 1, 1, 1, 1, 1, 1, 1, 1, 1, 1, 1, 1, 1, 1, 1, 1, 1, 1, 1, 1, 1, 1, 1, 1, 1, 1, 1, 1, 1, 1, 1, 1, 1, 1, 1, 1, 1, 1, 1, 1, 1, 1, 1, 1, 1, 1, 1, 1, 1, 1, 1, 1, 1, 1, 1, 1, 1, 1, 1, 1, 1, 1, 1, 1, 1, 1, 1, 1, 1, 1, 1, 1, 1, 1, 1, 1, 1, 1, 1, 1, 1, 1, 1, 1, 1, 1, 1, 1, 1, 1, 1, 1, 1, 1, 1, 1, 1, 1, 1, 1, 1, 1, 1, 1, 1, 1, 1, 1, 1, 1, 1, 1, 1, 1, 1, 1, 1, 1, 1, 1, 1, 1, 1, 1, 1, 1, 1, 1, 1, 1, 1, 1, 1, 1, 1, 1, 1, 1, 1, 1, 1, 1, 1, 1, 1, 1, 1, 1, 1, 1, 1, 1, 1, 1, 1, 1, 1, 1, 1, 1, 1, 1, 1, 1, 1, 1, 1, 1, 1, 1, 1, 1, 1, 1, 1, 1, 1, 1, 1, 1, 1, 1, 1, 1, 1, 1, 1, 1, 1, 1, 1, 1, 1, 1, 1, 1, 1, 1, 1, 1, 1, 1, 1, 1, 1, 1, 1, 1, 1, 1, 1, 1, 1, 1, 1, 1, 1, 1, 1, 1, 1, 1, 1, 1, 1, 1, 1, 1, 1, 1, 1, 1, 1, 1, 1, 1, 1])
me_cylinder_001.materials.append(mat_material_003)
me_cylinder_001.materials.append(mat_material_007)
me_cylinder_001.use_remesh_preserve_volume = False
me_cylinder_001.use_remesh_preserve_attributes = False
me_cylinder_001.use_mirror_vertex_groups = False
me_cylinder_001.update()
me_plane_003 = bpy.data.meshes.new('Plane.003')
me_plane_003.from_pydata([(-1.0, -1.0, 0.0), (1.0, -1.0, 0.0), (-1.0, 1.0, 0.0), (1.0, 1.0, 0.0)], [], [(0, 1, 3, 2)])
me_plane_003.materials.append(mat_material_004)
me_plane_003.use_remesh_preserve_volume = False
me_plane_003.use_remesh_preserve_attributes = False
me_plane_003.use_mirror_vertex_groups = False
me_plane_003.update()
me_plane_001 = bpy.data.meshes.new('Plane.001')
me_plane_001.from_pydata([(-1.0, -1.0, 0.0), (1.0, -1.0, 0.0), (-1.0, 1.0, 0.0), (1.0, 1.0, 0.0)], [], [(0, 1, 3, 2)])
_uv = me_plane_001.uv_layers.new(name='UVMap')
_uv.uv.foreach_set('vector', [0.0001, 9.998e-05, 0.9999, 9.998e-05, 0.9999, 0.9999, 9.998e-05, 0.9999])
me_plane_001.materials.append(mat_material_002)
me_plane_001.use_remesh_preserve_volume = False
me_plane_001.use_remesh_preserve_attributes = False
me_plane_001.use_mirror_vertex_groups = False
me_plane_001.update()
me_cube_001 = bpy.data.meshes.new('Cube.001')
me_cube_001.from_pydata([(-0.8871, -1.0, -9.251), (-0.8871, 1.0, -9.251), (0.8927, 1.0, -9.251), (0.8927, -1.0, -9.251), (-0.8871, -1.0, -7.251), (-0.8871, 1.0, -7.251), (0.8927, 1.0, -7.251), (0.8927, -1.0, -7.251), (1.16, 1.0, -9.251), (1.16, -1.0, -9.251), (1.16, 1.0, -7.251), (1.16, -1.0, -7.251), (-1.106, -1.0, -9.251), (-1.106, 1.0, -9.251), (-1.106, -1.0, -7.251), (-1.106, 1.0, -7.251), (-0.8871, -1.0, 9.763), (-0.8871, 1.0, 9.763), (0.8927, 1.0, 9.763), (0.8927, -1.0, 9.763), (1.16, 1.0, 9.763), (1.16, -1.0, 9.763), (-1.106, -1.0, 9.763), (-1.106, 1.0, 9.763), (-0.8871, -1.0, 11.44), (-0.8871, 1.0, 11.44), (0.8927, 1.0, 11.44), (0.8927, -1.0, 11.44), (1.16, 1.0, 11.44), (1.16, -1.0, 11.44), (-1.106, -1.0, 11.44), (-1.106, 1.0, 11.44), (-0.891, 1.0, 9.763), (-0.891, -1.0, 9.763), (-0.891, 1.0, 11.44), (-0.891, -1.0, 11.44), (-0.8871, -3.082, -9.251), (-0.8871, 3.082, -9.251), (0.8927, 3.082, -9.251), (0.8927, -3.082, -9.251), (-0.8871, -3.082, -7.251), (-0.8871, 3.082, -7.251), (0.8927, 3.082, -7.251), (0.8927, -3.082, -7.251), (1.16, 3.082, -9.251), (1.16, -3.082, -9.251), (1.16, 3.082, -7.251), (1.16, -3.082, -7.251), (-1.106, -3.082, -9.251), (-1.106, 3.082, -9.251), (-1.106, -3.082, -7.251), (-1.106, 3.082, -7.251)], [], [(1, 0, 12, 13), (7, 4, 40, 43), (3, 2, 8, 9), (10, 8, 44, 46), (0, 1, 2, 3), (7, 6, 5, 4), (10, 11, 9, 8), (12, 0, 36, 48), (5, 15, 23, 17), (9, 11, 47, 45), (14, 15, 13, 12), (4, 14, 50, 40), (14, 4, 16, 22), (3, 9, 45, 39), (17, 23, 31, 25), (22, 16, 24, 30), (15, 14, 22, 23), (10, 6, 18, 20), (7, 11, 21, 19), (11, 10, 20, 21), (6, 7, 19, 18), (4, 5, 17, 16), (26, 27, 29, 28), (24, 25, 31, 30), (23, 22, 30, 31), (20, 18, 26, 28), (19, 21, 29, 27), (21, 20, 28, 29), (19, 27, 35, 33), (16, 17, 25, 24), (32, 33, 35, 34), (26, 18, 32, 34), (27, 26, 34, 35), (18, 19, 33, 32), (41, 42, 38, 37), (43, 40, 36, 39), (43, 39, 45, 47), (38, 42, 46, 44), (41, 37, 49, 51), (36, 40, 50, 48), (6, 10, 46, 42), (2, 1, 37, 38), (8, 2, 38, 44), (5, 6, 42, 41), (15, 5, 41, 51), (1, 13, 49, 37), (0, 3, 39, 36), (13, 15, 51, 49), (14, 12, 48, 50), (11, 7, 43, 47)])
me_cube_001.use_remesh_preserve_volume = False
me_cube_001.use_remesh_preserve_attributes = False
me_cube_001.use_mirror_vertex_groups = False
me_cube_001.update()
me_plane = bpy.data.meshes.new('Plane')
me_plane.from_pydata([(-1.0, -1.0, 0.0), (1.0, -1.0, 0.0), (-1.0, 1.0, 0.0), (1.0, 1.0, 0.0)], [], [(0, 1, 3, 2)])
_uv = me_plane.uv_layers.new(name='UVMap')
_uv.uv.foreach_set('vector', [-0.4046, -0.4046, 1.405, -0.4046, 1.405, 1.405, -0.4046, 1.405])
me_plane.materials.append(mat_material_001)
me_plane.use_remesh_preserve_volume = False
me_plane.use_remesh_preserve_attributes = False
me_plane.use_mirror_vertex_groups = False
me_plane.update()
me_cube = bpy.data.meshes.new('Cube')
me_cube.from_pydata([(13.12, 6.23, -1.0), (13.12, -3.275, -1.0), (-4.85, -3.275, -1.0), (-4.85, 6.23, -1.0), (13.12, 6.23, 10.45), (-4.85, 6.23, 10.45), (13.12, -3.275, 10.45), (-4.85, -3.275, 10.45), (8.291, 6.23, -1.0), (10.19, 6.23, -1.0), (8.278, 6.23, 1.916), (10.19, 6.23, 1.916), (13.12, 6.232, -1.0), (-4.85, 6.232, -1.0), (13.12, 6.232, 10.45), (-4.85, 6.232, 10.45), (8.291, 6.232, -1.0), (10.19, 6.232, -1.0), (8.278, 6.232, 1.916), (10.19, 6.232, 1.916), (13.12, 6.241, -1.0), (-4.85, 6.241, -1.0), (13.12, 6.241, 10.45), (-4.85, 6.241, 10.45), (8.291, 6.241, -1.0), (10.19, 6.241, -1.0), (8.237, 6.241, -1.0), (10.25, 6.241, -1.0), (8.227, 6.241, 1.992), (10.25, 6.241, 1.992), (9.142, -3.275, -1.0), (9.142, -3.275, 0.3735), (9.141, -3.275, 2.208), (7.594, -3.275, 2.208), (7.594, -3.275, 0.3735)], [(11, 19), (10, 18)], [(0, 1, 30, 2, 3, 8, 9), (3, 2, 7, 5), (1, 6, 33, 32, 31, 30), (4, 5, 7, 6), (0, 4, 6, 1), (8, 3, 13, 16), (5, 4, 14, 15), (3, 5, 15, 13), (4, 0, 12, 14), (0, 9, 17, 12), (22, 20, 27, 29, 28, 26, 21, 23), (16, 13, 21, 26, 24), (15, 14, 22, 23), (13, 15, 23, 21), (14, 12, 20, 22), (12, 17, 25, 27, 20), (6, 7, 2, 30, 31, 34, 33)])
me_cube.polygons.foreach_set('material_index', [3, 1, 1, 2, 1, 3, 2, 1, 1, 3, 1, 3, 2, 1, 1, 3, 1])
_uv = me_cube.uv_layers.new(name='UVMap')
_uv.uv.foreach_set('vector', [0.9999, -1.786, 0.9999, 2.315, 0.7784, 2.315, 7.272e-05, 2.315, 7.281e-05, -1.786, 0.7311, -1.786, 0.8366, -1.786, -1.991, 5.841e-05, 2.184, 5.841e-05, 2.184, 0.9999, -1.991, 0.9999, 3.659, 0.2007, 3.659, 0.7993, 1.532, 0.3685, 2.127, 0.3685, 2.127, 0.2725, 2.127, 0.2007, 0.0, 0.0, 0.0, 0.0, 0.0, 0.0, 0.0, 0.0, 2.222, -0.3666, 2.222, 1.367, -2.028, 1.367, -2.028, -0.3666, 0.7311, -1.786, 7.281e-05, -1.786, 7.281e-05, -1.786, 0.7311, -1.786, 0.0, 0.0, 0.0, 0.0, 0.0, 0.0, 0.0, 0.0, -1.991, 5.841e-05, -1.991, 0.9999, -1.991, 0.9999, -1.991, 5.841e-05, 2.222, 1.367, 2.222, -0.3666, 2.222, -0.3666, 2.222, 1.367, 0.9999, -1.786, 0.8366, -1.786, 0.8366, -1.786, 0.9999, -1.786, -3.604, 0.9999, -3.604, 6.348e-05, -2.389, 6.348e-05, -2.389, 0.2614, -1.53, 0.2614, -1.534, 6.348e-05, 4.007, 6.348e-05, 4.007, 0.9999, 0.7311, -1.786, 7.281e-05, -1.786, 7.281e-05, -1.786, 0.728, -1.786, 0.7311, -1.786, 0.0, 0.0, 0.0, 0.0, 0.0, 0.0, 0.0, 0.0, -1.991, 5.841e-05, -1.991, 0.9999, -1.991, 0.9999, -1.991, 5.841e-05, 2.222, 1.367, 2.222, -0.3666, 2.222, -0.3666, 2.222, 1.367, 0.9999, -1.786, 0.8366, -1.786, 0.8366, -1.786, 0.8403, -1.786, 0.9999, -1.786, 3.659, 0.7993, -3.256, 0.7993, -3.256, 0.2007, 2.127, 0.2007, 2.127, 0.2725, 1.532, 0.2725, 1.532, 0.3685])
me_cube.materials.append(mat_material)
me_cube.materials.append(mat_wall)
me_cube.materials.append(mat_ceiling)
me_cube.materials.append(mat_floor)
me_cube.use_remesh_preserve_volume = False
me_cube.use_remesh_preserve_attributes = False
me_cube.use_mirror_vertex_groups = False
me_cube.update()

# ---- objects
ob_poster_001 = bpy.data.objects.new('Poster.001', None)
ob_cube_001 = bpy.data.objects.new('Cube.001', me_cube_002)
ob_smoke_domain = bpy.data.objects.new('Smoke Domain', me_cube_003)
ob_moneybag = bpy.data.objects.new('Moneybag', None)
ob_table = bpy.data.objects.new('Table', None)
ob_cylinder = bpy.data.objects.new('Cylinder', me_cylinder_004)
ob_rope001_001 = bpy.data.objects.new('Rope001.001', me_cylinder_003)
ob_rope002 = bpy.data.objects.new('Rope002', me_cylinder_002)
ob_rope001 = bpy.data.objects.new('Rope001', me_cylinder_001)
ob_standlamp_001 = bpy.data.objects.new('standlamp.001', None)
ob_loop_001 = bpy.data.objects.new('Loop.001', None)
ob_loop = bpy.data.objects.new('Loop', None)
ob_knife = bpy.data.objects.new('Knife', None)
ob_trap = bpy.data.objects.new('Trap', None)
ob_poster = bpy.data.objects.new('Poster', None)
ob_photo_001 = bpy.data.objects.new('Photo.001', None)
ob_area_003 = bpy.data.objects.new('Area.003', light_area_005)
ob_area_000 = bpy.data.objects.new('Area.000', light_area_004)
ob_area_002 = bpy.data.objects.new('Area.002', light_area_003)
ob_dominoes = bpy.data.objects.new('Dominoes', None)
ob_cage = bpy.data.objects.new('Cage', None)
ob_shocked = bpy.data.objects.new('Shocked', None)
ob_nervous_001 = bpy.data.objects.new('Nervous.001', None)
ob_rechtes_bein = bpy.data.objects.new('Rechtes Bein', None)
ob_linkes_bein = bpy.data.objects.new('Linkes Bein', None)
ob_window_000 = bpy.data.objects.new('Window.000', None)
ob_window_001 = bpy.data.objects.new('Window.001', None)
ob_arms = bpy.data.objects.new('Arms', None)
ob_point = bpy.data.objects.new('Point', light_point_002)
ob_plane_002 = bpy.data.objects.new('Plane.002', me_plane_003)
ob_area_001 = bpy.data.objects.new('Area.001', light_area_001)
ob_plane_001 = bpy.data.objects.new('Plane.001', me_plane_001)
ob_cube = bpy.data.objects.new('Cube', me_cube_001)
ob_normal = bpy.data.objects.new('Normal', None)
ob_pusher = bpy.data.objects.new('Pusher', None)
ob_car = bpy.data.objects.new('Car', None)
ob_standlamp = bpy.data.objects.new('standlamp', None)
ob_sofa = bpy.data.objects.new('Sofa', None)
ob_fireplace_001 = bpy.data.objects.new('Fireplace.001', None)
ob_door = bpy.data.objects.new('Door', None)
ob_plane = bpy.data.objects.new('Plane', me_plane)
ob_girl = bpy.data.objects.new('Girl', None)
ob_raum = bpy.data.objects.new('Raum', me_cube)
ob_carpet = bpy.data.objects.new('Carpet', None)
ob_camera = bpy.data.objects.new('Camera', cam_camera)

# ---- transforms, parenting, visibility, modifiers, constraints
ob_poster_001.location = (11.21, 11.82, 3.015)
ob_poster_001.rotation_euler = (0.0, 0.0, -1.571)
ob_poster_001.scale = (0.3765, 0.3765, 0.3765)
ob_poster_001.empty_image_offset = (0.0, 0.0)
ob_poster_001.show_instancer_for_render = False
ob_poster_001.instance_type = 'COLLECTION'
ob_poster_001.lineart.crease_threshold = 0.0
ob_cube_001.location = (12.91, 1.147, 0.1531)
ob_cube_001.scale = (0.6448, 1.0, 1.0)
ob_cube_001.display_type = 'WIRE'
ob_cube_001.lineart.crease_threshold = 0.0
_m = ob_cube_001.modifiers.new('Fluid', 'FLUID')
_m.fluid_type = 'FLOW'
ob_smoke_domain.location = (12.77, 1.147, 1.042)
ob_smoke_domain.scale = (1.21, 1.803, 2.058)
ob_smoke_domain.display_type = 'WIRE'
ob_smoke_domain.lineart.crease_threshold = 0.0
_m = ob_smoke_domain.modifiers.new('Fluid', 'FLUID')
_m.fluid_type = 'DOMAIN'
ob_moneybag.location = (4.868, 2.68, 2.835)
ob_moneybag.scale = (0.6358, 0.6358, 0.6358)
ob_moneybag.empty_image_offset = (0.0, 0.0)
ob_moneybag.show_instancer_for_render = False
ob_moneybag.instance_type = 'COLLECTION'
ob_moneybag.lineart.crease_threshold = 0.0
ob_table.location = (4.785, 3.502, -0.3892)
ob_table.scale = (1.0, -0.7162, 1.0)
ob_table.empty_image_offset = (0.0, 0.0)
ob_table.show_instancer_for_render = False
ob_table.instance_type = 'COLLECTION'
ob_table.lineart.crease_threshold = 0.0
ob_cylinder.location = (5.316, -3.248, 16.46)
ob_cylinder.scale = (0.0, 0.0, 0.0)
ob_cylinder.lineart.crease_threshold = 0.0
_vg = ob_cylinder.vertex_groups.new(name='Group')
ob_rope001_001.location = (5.278, -3.252, 16.47)
ob_rope001_001.rotation_euler = (0.0, 1.571, 0.0)
ob_rope001_001.scale = (0.0, 0.0, 0.0)
ob_rope001_001.lineart.crease_threshold = 0.0
_vg = ob_rope001_001.vertex_groups.new(name='Group')
_vg = ob_rope001_001.vertex_groups.new(name='Group.001')
ob_rope002.location = (-11.17, -3.48, 16.33)
ob_rope002.rotation_euler = (0.0, 1.571, 0.0)
ob_rope002.scale = (0.08485, 0.08485, 0.08485)
ob_rope002.lineart.crease_threshold = 0.0
_vg = ob_rope002.vertex_groups.new(name='Group')
ob_rope001.location = (5.278, -3.252, 5.517)
ob_rope001.rotation_euler = (0.0, 1.571, 0.0)
ob_rope001.scale = (0.08485, 0.08485, 0.08485)
ob_rope001.lineart.crease_threshold = 0.0
_vg = ob_rope001.vertex_groups.new(name='Group')
ob_standlamp_001.location = (-11.3, -5.545, 0.1921)
ob_standlamp_001.scale = (0.634, 0.634, 0.709)
ob_standlamp_001.empty_image_offset = (0.0, 0.0)
ob_standlamp_001.show_instancer_for_render = False
ob_standlamp_001.instance_type = 'COLLECTION'
ob_standlamp_001.lineart.crease_threshold = 0.0
ob_loop_001.location = (4.759, -3.2, 16.62)
ob_loop_001.rotation_euler = (3.142, 0.0, 1.571)
ob_loop_001.empty_image_offset = (0.0, 0.0)
ob_loop_001.show_instancer_for_render = False
ob_loop_001.instance_type = 'COLLECTION'
ob_loop_001.lineart.crease_threshold = 0.0
ob_loop.location = (-11.75, -3.563, 16.3)
ob_loop.rotation_euler = (0.0, 1.571, 0.0)
ob_loop.empty_image_offset = (0.0, 0.0)
ob_loop.show_instancer_for_render = False
ob_loop.instance_type = 'COLLECTION'
ob_loop.lineart.crease_threshold = 0.0
ob_knife.location = (-5.565, 6.275, 0.4241)
ob_knife.rotation_euler = (-1.571, -3.638, -1.571)
ob_knife.scale = (0.5044, 0.5044, 0.5044)
ob_knife.empty_image_offset = (0.0, 0.0)
ob_knife.show_instancer_for_render = False
ob_knife.instance_type = 'COLLECTION'
ob_knife.lineart.crease_threshold = 0.0
ob_trap.location = (-4.483, -4.968, -0.03112)
ob_trap.rotation_euler = (0.0, 0.0, 1.571)
ob_trap.scale = (0.1528, 0.1528, 0.1528)
ob_trap.empty_image_offset = (0.0, 0.0)
ob_trap.show_instancer_for_render = False
ob_trap.instance_type = 'COLLECTION'
ob_trap.lineart.crease_threshold = 0.0
ob_poster.location = (9.617, -6.186, 3.262)
ob_poster.rotation_euler = (0.0, 0.0, 1.571)
ob_poster.scale = (0.3371, 0.3371, 0.3371)
ob_poster.empty_image_offset = (0.0, 0.0)
ob_poster.show_instancer_for_render = False
ob_poster.instance_type = 'COLLECTION'
ob_poster.lineart.crease_threshold = 0.0
ob_photo_001.location = (-0.8899, 39.77, 8.931)
ob_photo_001.scale = (0.5047, 0.5047, 0.5047)
ob_photo_001.empty_image_offset = (0.0, 0.0)
ob_photo_001.show_instancer_for_render = False
ob_photo_001.instance_type = 'COLLECTION'
ob_photo_001.lineart.crease_threshold = 0.0
ob_area_003.location = (8.142, 28.25, 0.1054)
ob_area_003.rotation_euler = (-1.672, -5.398e-17, 6.662e-18)
ob_area_003.lineart.crease_threshold = 0.0
ob_area_000.location = (8.142, 28.25, 0.1054)
ob_area_000.rotation_euler = (-1.672, -5.398e-17, 6.662e-18)
ob_area_000.lineart.crease_threshold = 0.0
ob_area_002.location = (8.142, 28.25, 0.1054)
ob_area_002.rotation_euler = (-1.672, -5.398e-17, 6.662e-18)
ob_area_002.lineart.crease_threshold = 0.0
ob_dominoes.location = (-1.686, -5.05, 0.2549)
ob_dominoes.rotation_euler = (0.0, 0.0, 1.571)
ob_dominoes.scale = (0.2031, 0.2031, 0.2031)
ob_dominoes.empty_image_offset = (0.0, 0.0)
ob_dominoes.show_instancer_for_render = False
ob_dominoes.instance_type = 'COLLECTION'
ob_dominoes.lineart.crease_threshold = 0.0
ob_cage.location = (5.97, -3.194, 1.775)
ob_cage.empty_image_offset = (0.0, 0.0)
ob_cage.show_instancer_for_render = False
ob_cage.instance_type = 'COLLECTION'
ob_cage.lineart.crease_threshold = 0.0
ob_shocked.location = (5.987, -2.854, 1.894)
ob_shocked.rotation_euler = (0.0, 0.0, 3.142)
ob_shocked.empty_image_offset = (0.0, 0.0)
ob_shocked.show_instancer_for_render = False
ob_shocked.instance_type = 'COLLECTION'
ob_shocked.lineart.crease_threshold = 0.0
ob_nervous_001.location = (5.987, -2.854, 1.832)
ob_nervous_001.rotation_euler = (0.0, 0.0, 3.142)
ob_nervous_001.scale = (0.0, 0.0, 0.0)
ob_nervous_001.empty_image_offset = (0.0, 0.0)
ob_nervous_001.show_instancer_for_render = False
ob_nervous_001.instance_type = 'COLLECTION'
ob_nervous_001.lineart.crease_threshold = 0.0
ob_rechtes_bein.location = (5.482, -5.241, 1.111)
ob_rechtes_bein.rotation_euler = (0.0, 0.0, 3.142)
ob_rechtes_bein.scale = (0.0, 0.0, 0.0)
ob_rechtes_bein.empty_image_offset = (0.0, 0.0)
ob_rechtes_bein.show_instancer_for_render = False
ob_rechtes_bein.instance_type = 'COLLECTION'
ob_rechtes_bein.lineart.crease_threshold = 0.0
ob_linkes_bein.location = (5.998, -5.236, 1.272)
ob_linkes_bein.rotation_euler = (0.0, 0.0, 3.142)
ob_linkes_bein.scale = (0.0, 0.0, 0.0)
ob_linkes_bein.empty_image_offset = (0.0, 0.0)
ob_linkes_bein.show_instancer_for_render = False
ob_linkes_bein.instance_type = 'COLLECTION'
ob_linkes_bein.lineart.crease_threshold = 0.0
ob_window_000.location = (6.396, -6.303, 3.98)
ob_window_000.empty_image_offset = (0.0, 0.0)
ob_window_000.show_instancer_for_render = False
ob_window_000.instance_type = 'COLLECTION'
ob_window_000.lineart.crease_threshold = 0.0
ob_window_001.location = (6.396, -6.35, 3.849)
ob_window_001.empty_image_offset = (0.0, 0.0)
ob_window_001.show_instancer_for_render = False
ob_window_001.instance_type = 'COLLECTION'
ob_window_001.lineart.crease_threshold = 0.0
ob_arms.location = (6.387, -7.936, 2.855)
ob_arms.rotation_euler = (1.571, 0.0, 0.0)
ob_arms.scale = (0.0, 0.0, 0.0)
ob_arms.empty_image_offset = (0.0, 0.0)
ob_arms.show_instancer_for_render = False
ob_arms.instance_type = 'COLLECTION'
ob_arms.lineart.crease_threshold = 0.0
ob_point.location = (12.8, 0.9477, 0.1893)
ob_point.lineart.crease_threshold = 0.0
ob_plane_002.location = (13.05, 2.722, 16.16)
ob_plane_002.rotation_euler = (-0.0, 4.254, 0.0)
ob_plane_002.scale = (1.0, 9.084, 1.0)
ob_plane_002.lineart.crease_threshold = 0.0
ob_area_001.location = (5.948, -12.81, 7.38)
ob_area_001.rotation_euler = (1.045, 1.921e-16, 1.107e-16)
ob_area_001.hide_viewport = True
ob_area_001.hide_render = True
ob_area_001.lineart.crease_threshold = 0.0
ob_plane_001.location = (10.8, -15.7, 0.03487)
ob_plane_001.rotation_euler = (1.571, 0.0, 0.0)
ob_plane_001.scale = (9.778, 9.778, 9.778)
ob_plane_001.lineart.crease_threshold = 0.0
ob_cube.location = (6.36, -6.231, 3.261)
ob_cube.scale = (1.108, 0.115, 0.1513)
ob_cube.lineart.crease_threshold = 0.0
ob_normal.location = (6.226, -7.732, 1.841)
ob_normal.rotation_euler = (0.0, 0.0, -3.142)
ob_normal.scale = (0.0, 0.0, 0.0)
ob_normal.empty_image_offset = (0.0, 0.0)
ob_normal.show_instancer_for_render = False
ob_normal.instance_type = 'COLLECTION'
ob_normal.lineart.crease_threshold = 0.0
ob_pusher.location = (5.674, -5.109, 0.04504)
ob_pusher.rotation_euler = (0.0, 0.0, -1.571)
ob_pusher.scale = (0.0, 0.0, 0.0)
ob_pusher.empty_image_offset = (0.0, 0.0)
ob_pusher.show_instancer_for_render = False
ob_pusher.instance_type = 'COLLECTION'
ob_pusher.lineart.crease_threshold = 0.0
ob_car.location = (-0.7458, -5.099, 0.03797)
ob_car.rotation_euler = (0.0, 0.0, -1.571)
ob_car.scale = (0.09223, 0.09223, 0.09223)
ob_car.empty_image_offset = (0.0, 0.0)
ob_car.show_instancer_for_render = False
ob_car.instance_type = 'COLLECTION'
ob_car.lineart.crease_threshold = 0.0
ob_standlamp.location = (12.16, -5.117, 0.1921)
ob_standlamp.scale = (0.6339, 0.6339, 0.709)
ob_standlamp.empty_image_offset = (0.0, 0.0)
ob_standlamp.show_instancer_for_render = False
ob_standlamp.instance_type = 'COLLECTION'
ob_standlamp.lineart.crease_threshold = 0.0
ob_sofa.location = (0.9437, 3.337, 0.9)
ob_sofa.rotation_euler = (0.0, -0.0, 1.571)
ob_sofa.scale = (0.7509, 0.6157, 1.0)
ob_sofa.empty_image_offset = (0.0, 0.0)
ob_sofa.show_instancer_for_render = False
ob_sofa.instance_type = 'COLLECTION'
ob_sofa.lineart.crease_threshold = 0.0
ob_fireplace_001.location = (13.66, 1.128, 0.97)
ob_fireplace_001.rotation_euler = (0.0, 0.0, -1.571)
ob_fireplace_001.empty_image_offset = (0.0, 0.0)
ob_fireplace_001.show_instancer_for_render = False
ob_fireplace_001.instance_type = 'COLLECTION'
ob_fireplace_001.lineart.crease_threshold = 0.0
ob_door.location = (7.693, 11.76, 3.046)
ob_door.empty_image_offset = (0.0, 0.0)
ob_door.show_instancer_for_render = False
ob_door.instance_type = 'COLLECTION'
ob_door.lineart.crease_threshold = 0.0
ob_plane.location = (6.349, 39.93, 2.83)
ob_plane.rotation_euler = (1.571, 0.0, 0.0)
ob_plane.scale = (34.28, 33.28, 17.83)
ob_plane.lineart.crease_threshold = 0.0
ob_girl.location = (7.9, 12.29, 0.8856)
ob_girl.rotation_euler = (0.0, -0.0, -0.09077)
ob_girl.scale = (0.8373, 0.8373, 0.8373)
ob_girl.empty_image_offset = (0.0, 0.0)
ob_girl.show_instancer_for_render = False
ob_girl.instance_type = 'COLLECTION'
ob_girl.lineart.crease_threshold = 0.0
ob_raum.location = (-5.418, 0.0, 1.455)
ob_raum.scale = (1.409, 1.897, 1.493)
ob_raum.lock_rotations_4d = False
ob_raum.empty_display_type = 'ARROWS'
ob_raum.lineart.crease_threshold = 0.0
ob_carpet.location = (8.304, 3.533, -0.06796)
ob_carpet.scale = (0.66, 0.66, 0.66)
ob_carpet.empty_image_offset = (0.0, 0.0)
ob_carpet.show_instancer_for_render = False
ob_carpet.instance_type = 'COLLECTION'
ob_carpet.lineart.crease_threshold = 0.0
ob_camera.location = (8.169, 6.453, 3.113)
ob_camera.rotation_euler = (-1.571, 3.142, -3.196)
ob_camera.lock_rotations_4d = False
ob_camera.empty_display_type = 'ARROWS'
ob_camera.color = (0.0, 0.0, 0.0, 0.0)
ob_camera.display_type = 'WIRE'
ob_camera.lineart.crease_threshold = 0.0
ob_poster_001.instance_collection = col_poster_1
ob_moneybag.instance_collection = col_moneybag
ob_table.instance_collection = col_table
ob_standlamp_001.instance_collection = col_standlamp
ob_loop_001.instance_collection = col_loop
ob_loop.instance_collection = col_loop
ob_knife.instance_collection = col_knife
ob_trap.instance_collection = col_trap
ob_poster.instance_collection = col_poster_1
ob_photo_001.instance_collection = col_photo_001
ob_dominoes.instance_collection = col_dominoes
ob_cage.instance_collection = col_cage
ob_shocked.instance_collection = col_shocked
ob_nervous_001.instance_collection = col_nervous_001
ob_rechtes_bein.instance_collection = col_rechtes_bein
ob_linkes_bein.instance_collection = col_linkes_bein
ob_window_000.instance_collection = col_window_001
ob_window_001.instance_collection = col_window_001
ob_arms.instance_collection = col_arms
ob_normal.instance_collection = col_normal
ob_pusher.instance_collection = col_pusher
ob_car.instance_collection = col_car
ob_standlamp.instance_collection = col_standlamp
ob_sofa.instance_collection = col_sofa
ob_fireplace_001.instance_collection = col_fireplace_001
ob_door.instance_collection = col_door
ob_girl.instance_collection = col_girl
ob_carpet.instance_collection = col_carpet

# ---- collection membership
col_collection_1.objects.link(ob_poster_001)
col_collection_1.objects.link(ob_cube_001)
col_collection_1.objects.link(ob_smoke_domain)
col_collection_1.objects.link(ob_moneybag)
col_collection_1.objects.link(ob_table)
col_collection_1.objects.link(ob_cylinder)
col_collection_1.objects.link(ob_rope001_001)
col_collection_1.objects.link(ob_rope002)
col_collection_1.objects.link(ob_rope001)
col_collection_1.objects.link(ob_standlamp_001)
col_collection_1.objects.link(ob_loop_001)
col_collection_1.objects.link(ob_loop)
col_collection_1.objects.link(ob_knife)
col_collection_1.objects.link(ob_trap)
col_collection_1.objects.link(ob_poster)
col_collection_1.objects.link(ob_photo_001)
col_collection_1.objects.link(ob_area_003)
col_collection_1.objects.link(ob_area_000)
col_collection_1.objects.link(ob_area_002)
col_collection_1.objects.link(ob_dominoes)
col_collection_1.objects.link(ob_cage)
col_collection_1.objects.link(ob_shocked)
col_collection_1.objects.link(ob_nervous_001)
col_collection_1.objects.link(ob_rechtes_bein)
col_collection_1.objects.link(ob_linkes_bein)
col_collection_1.objects.link(ob_window_000)
col_collection_1.objects.link(ob_window_001)
col_collection_1.objects.link(ob_arms)
col_collection_1.objects.link(ob_point)
col_collection_1.objects.link(ob_plane_002)
col_collection_1.objects.link(ob_area_001)
col_collection_1.objects.link(ob_plane_001)
col_collection_1.objects.link(ob_cube)
col_collection_1.objects.link(ob_normal)
col_collection_1.objects.link(ob_pusher)
col_collection_1.objects.link(ob_car)
col_collection_1.objects.link(ob_standlamp)
col_collection_1.objects.link(ob_sofa)
col_collection_1.objects.link(ob_fireplace_001)
col_collection_1.objects.link(ob_door)
col_collection_1.objects.link(ob_plane)
col_collection_1.objects.link(ob_girl)
col_collection_1.objects.link(ob_raum)
col_collection_1.objects.link(ob_carpet)
col_collection_1.objects.link(ob_camera)

# ---- scene / render settings (as saved in the file)
scene.camera = ob_camera
scene.frame_start = 1; scene.frame_end = 869; scene.frame_set(757)
scene.render.engine = 'CYCLES'
scene.render.image_settings.compression = 100
scene.render.dither_intensity = 0.0
scene.render.use_border = True
scene.cycles.use_denoising = False
scene.cycles.samples = 5
scene.cycles.sampling_pattern = 'TABULATED_SOBOL'
scene.cycles.light_sampling_threshold = 0.0
scene.cycles.use_adaptive_sampling = False
scene.cycles.use_light_tree = False
scene.cycles.blur_glossy = 0.0
scene.cycles.pixel_filter_type = 'GAUSSIAN'
scene.cycles.sample_clamp_indirect = 0.0
scene.view_settings.view_transform = 'Standard'
bpy.context.view_layer.update()
